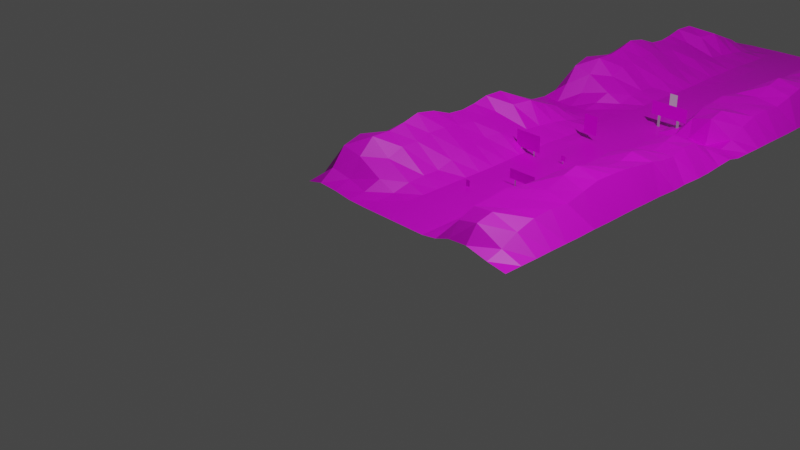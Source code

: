 # Source: marscity.blend  (saved by Blender 2.91.10; exported with 4.5.12 LTS)
import bpy
from mathutils import Matrix  # noqa: F401  (used for matrix-valued properties, if any)

bpy.ops.wm.read_factory_settings(use_empty=True)
scene = bpy.context.scene
scene.name = 'Scene'

# ---- collections
col_collection = bpy.data.collections.new('Collection'); scene.collection.children.link(col_collection)

# ---- images (referenced by path relative to the original .blend; pixels are not part of the script)
import os
ASSET_DIR = os.environ.get("B2B_ASSET_DIR", "")  # directory of the original .blend (textures are referenced by path, not embedded)
HERE = os.path.dirname(os.path.abspath(__file__))  # packed textures are extracted next to this script under _unpacked/

def load_image(name, relpath, width, height, colorspace="sRGB"):
    """Load a texture the original file referenced (path relative to the .blend, or extracted next to this script)."""
    p = next((c for c in (os.path.join(HERE, relpath), os.path.join(ASSET_DIR, relpath)) if relpath and os.path.exists(c)), "")
    if p:
        img = bpy.data.images.load(p, check_existing=True)
        img.name = name
    else:  # same state as the original file: an image datablock whose file is absent (Cycles renders it pink)
        img = bpy.data.images.new(name, width, height)
        img.source = "FILE"
        img.filepath = "//" + (relpath or name)
    img.colorspace_settings.name = colorspace
    return img
img_marscity_tga = load_image('marscity.tga', 'textures/marscity.tga', 1024, 1024, 'sRGB')

# ---- materials (node trees are filled in below, after node groups)
mat_marscity = bpy.data.materials.new('marscity')
mat_marscity.use_transparent_shadow = False
mat_marsindx_176 = bpy.data.materials.new('MARSINDX_176')
mat_marsindx_176.use_transparent_shadow = False
mat_marsindx_1 = bpy.data.materials.new('MARSINDX_1')
mat_marsindx_1.use_transparent_shadow = False

# ---- material node trees
mat_marscity.use_nodes = True; mat_marscity.node_tree.nodes.clear()
_N = mat_marscity.node_tree.nodes; _L = mat_marscity.node_tree.links
n0 = _N.new('ShaderNodeBsdfPrincipled'); n0.name = 'Principled BSDF'; n0.location = (10, 300)
n0.distribution = 'GGX'
n0.subsurface_method = 'BURLEY'
n0.inputs[3].default_value = 1.45
n0.inputs[27].default_value = (0.0, 0.0, 0.0, 1.0)
n0.inputs[28].default_value = 1.0
n1 = _N.new('ShaderNodeOutputMaterial'); n1.name = 'Material Output'; n1.location = (300, 300)
n2 = _N.new('ShaderNodeTexImage'); n2.name = 'Image Texture'; n2.location = (-280, 280)
n2.image = img_marscity_tga
_L.new(n0.outputs[0], n1.inputs[0])
_L.new(n2.outputs[0], n0.inputs[0])
n1.is_active_output = True
mat_marsindx_176.use_nodes = True; mat_marsindx_176.node_tree.nodes.clear()
_N = mat_marsindx_176.node_tree.nodes; _L = mat_marsindx_176.node_tree.links
n0 = _N.new('ShaderNodeBsdfPrincipled'); n0.name = 'Principled BSDF'; n0.location = (10, 300)
n0.distribution = 'GGX'
n0.subsurface_method = 'BURLEY'
n0.inputs[3].default_value = 1.45
n0.inputs[27].default_value = (0.0, 0.0, 0.0, 1.0)
n0.inputs[28].default_value = 1.0
n1 = _N.new('ShaderNodeOutputMaterial'); n1.name = 'Material Output'; n1.location = (300, 300)
n2 = _N.new('ShaderNodeRGB'); n2.name = 'RGB'; n2.location = (-280, 280)
n2.outputs[0].default_value = (0.5, 0.5, 0.5, 1.0)
_L.new(n0.outputs[0], n1.inputs[0])
_L.new(n2.outputs[0], n0.inputs[0])
n1.is_active_output = True
mat_marsindx_1.use_nodes = True; mat_marsindx_1.node_tree.nodes.clear()
_N = mat_marsindx_1.node_tree.nodes; _L = mat_marsindx_1.node_tree.links
n0 = _N.new('ShaderNodeBsdfPrincipled'); n0.name = 'Principled BSDF'; n0.location = (10, 300)
n0.distribution = 'GGX'
n0.subsurface_method = 'BURLEY'
n0.inputs[3].default_value = 1.45
n0.inputs[27].default_value = (0.0, 0.0, 0.0, 1.0)
n0.inputs[28].default_value = 1.0
n1 = _N.new('ShaderNodeOutputMaterial'); n1.name = 'Material Output'; n1.location = (300, 300)
_L.new(n0.outputs[0], n1.inputs[0])
n1.is_active_output = True

# ---- world
world_world = bpy.data.worlds.new('World'); scene.world = world_world
world_world.use_nodes = True; world_world.node_tree.nodes.clear()
_N = world_world.node_tree.nodes; _L = world_world.node_tree.links
n0 = _N.new('ShaderNodeOutputWorld'); n0.name = 'World Output'; n0.location = (300, 300)
n1 = _N.new('ShaderNodeBackground'); n1.name = 'Background'; n1.location = (10, 300)
n1.inputs[0].default_value = (0.05088, 0.05088, 0.05088, 1.0)
_L.new(n1.outputs[0], n0.inputs[0])
n0.is_active_output = True
world_world.color = (0.05088, 0.05088, 0.05088)
world_world.use_sun_shadow = False
world_world.sun_shadow_jitter_overblur = 0.0

# ---- cameras
cam_camera = bpy.data.cameras.new('Camera')
cam_camera.clip_end = 100.0
cam_camera.ortho_scale = 7.314

# ---- lights
light_light = bpy.data.lights.new('Light', 'POINT')
light_light.transmission_factor = 0.0
light_light.energy = 1000.0
light_light.shadow_soft_size = 0.1
light_light.shadow_maximum_resolution = 0.006
light_light.use_absolute_resolution = True

# ---- meshes
me_grid_001 = bpy.data.meshes.new('Grid.001')
me_grid_001.from_pydata([(-1.004, -0.9995, 0.03636), (-0.7729, -1.005, 0.009995), (-0.5554, -1.0, 0.0003203), (-0.3333, -1.0, 0.0), (-0.1111, -1.0, 0.0), (0.1111, -1.0, 0.0), (0.3333, -1.0, 8.228e-05), (0.5385, -1.016, 0.04089), (0.7433, -1.051, 0.1257), (0.9953, -1.07, 0.1551), (-1.011, -0.7835, 0.1053), (-0.7569, -0.7978, 0.04355), (-0.5541, -0.7794, 0.00291), (-0.3333, -0.7778, 0.0), (-0.1111, -0.7778, 0.0), (0.1111, -0.7778, 0.0), (0.3313, -0.7788, 0.002864), (0.52, -0.8012, 0.06709), (0.7123, -0.8725, 0.2594), (0.996, -0.9278, 0.3448), (-1.021, -0.6235, 0.3222), (-0.7286, -0.6051, 0.1415), (-0.5484, -0.5623, 0.02403), (-0.3333, -0.5556, 0.0), (-0.1111, -0.5556, 0.0), (0.1111, -0.5556, 0.0), (0.33, -0.5567, 0.003978), (0.5115, -0.5736, 0.07104), (0.6859, -0.635, 0.324), (0.9779, -0.6963, 0.3803), (-1.037, -0.4211, 0.4942), (-0.85, -0.3626, 0.2736), (-0.5397, -0.3467, 0.08358), (-0.3333, -0.3333, 0.0), (-0.1111, -0.3333, 0.0), (0.1111, -0.3333, 0.0), (0.3306, -0.334, 0.002845), (0.5059, -0.3454, 0.08052), (0.6503, -0.37, 0.3153), (0.9431, -0.3945, 0.3056), (-1.036, -0.1732, 0.4914), (-0.8485, -0.1555, 0.3532), (-0.5383, -0.1197, 0.09638), (-0.3333, -0.1111, 0.0), (-0.1111, -0.1111, 0.0), (0.1111, -0.1111, 0.0), (0.3318, -0.1113, 0.001541), (0.5093, -0.1171, 0.08128), (0.6429, -0.1299, 0.3389), (0.9352, -0.1289, 0.319), (-1.048, 0.05852, 0.5257), (-0.8455, 0.06565, 0.3585), (-0.544, 0.1032, 0.09323), (-0.3333, 0.1111, 0.0), (-0.1111, 0.1111, 0.0), (0.1111, 0.1111, 0.0), (0.3322, 0.1111, 0.001154), (0.5205, 0.111, 0.07404), (0.6876, 0.109, 0.3226), (0.9549, 0.1447, 0.3366), (-1.066, 0.287, 0.5763), (-0.8806, 0.2938, 0.3845), (-0.5529, 0.3237, 0.1458), (-0.3333, 0.3333, 0.0), (-0.1111, 0.3333, 0.0), (0.1111, 0.3333, 0.0), (0.3319, 0.3334, 0.001542), (0.5252, 0.3349, 0.08208), (0.7154, 0.3405, 0.3315), (0.9796, 0.3688, 0.4422), (-1.066, 0.5468, 0.5327), (-0.874, 0.5283, 0.3865), (-0.5665, 0.5523, 0.1811), (-0.3333, 0.5556, 3.776e-05), (-0.1111, 0.5556, 0.0), (0.1111, 0.5556, 0.0), (0.3318, 0.5556, 0.001826), (0.5292, 0.5562, 0.09592), (0.7319, 0.5603, 0.341), (0.9859, 0.5611, 0.4936), (-1.047, 0.7816, 0.4477), (-0.874, 0.7659, 0.3486), (-0.6322, 0.7797, 0.1884), (-0.3333, 0.7778, 0.0007761), (-0.1111, 0.7778, 0.0), (0.1111, 0.7778, 0.0), (0.3319, 0.7778, 0.001773), (0.5367, 0.7775, 0.08749), (0.758, 0.7794, 0.3201), (1.017, 0.7652, 0.443), (-1.045, 0.9972, 0.4345), (-0.8674, 1.003, 0.3376), (-0.6777, 0.9972, 0.2008), (-0.3328, 0.9999, 0.01029), (-0.1111, 1.0, 0.0), (0.1111, 1.0, 0.0), (0.3322, 1.0, 0.001455), (0.539, 0.9996, 0.06821), (0.776, 0.999, 0.3074), (1.042, 0.9913, 0.3735), (-1.045, 0.9972, 0.4345), (-0.8674, 1.003, 0.3376), (-0.6777, 0.9972, 0.2008), (-0.3328, 0.9999, 0.01029), (-0.1111, 1.0, 0.0), (0.1111, 1.0, 0.0), (0.3322, 1.0, 0.001455), (0.539, 0.9996, 0.06821), (0.776, 0.999, 0.3074), (1.042, 0.9913, 0.3735), (-1.065, 1.216, 0.4505), (-0.8924, 1.225, 0.3403), (-0.6347, 1.212, 0.2099), (-0.3319, 1.222, 0.01865), (-0.1111, 1.222, 0.0), (0.1111, 1.222, 0.0), (0.3327, 1.222, 0.0009557), (0.5406, 1.222, 0.04674), (0.7728, 1.222, 0.3179), (1.065, 1.217, 0.3755), (-1.071, 1.434, 0.4969), (-0.9127, 1.441, 0.3338), (-0.6053, 1.434, 0.1725), (-0.3315, 1.444, 0.01671), (-0.1111, 1.444, 0.0), (0.1111, 1.444, 0.0), (0.333, 1.444, 0.0003986), (0.544, 1.445, 0.02817), (0.7578, 1.448, 0.3257), (1.052, 1.434, 0.4211), (-1.051, 1.663, 0.504), (-0.8401, 1.664, 0.387), (-0.6068, 1.659, 0.1379), (-0.3306, 1.666, 0.02097), (-0.1111, 1.667, 0.0), (0.1111, 1.667, 0.0), (0.3333, 1.667, 3.09e-05), (0.5479, 1.667, 0.01822), (0.7654, 1.672, 0.2865), (1.027, 1.661, 0.3623), (-0.9948, 1.9, 0.4021), (-0.766, 1.892, 0.4048), (-0.5974, 1.882, 0.1247), (-0.3309, 1.889, 0.02022), (-0.1111, 1.889, 0.0), (0.1111, 1.889, 0.0), (0.3333, 1.889, 0.0), (0.5503, 1.889, 0.01524), (0.7679, 1.895, 0.2393), (1.014, 1.909, 0.2777), (-0.9665, 2.122, 0.3091), (-0.749, 2.119, 0.3129), (-0.5694, 2.109, 0.1158), (-0.3331, 2.111, 0.008736), (-0.1111, 2.111, 0.0), (0.1111, 2.111, 0.0), (0.3333, 2.111, 0.0), (0.5492, 2.112, 0.01513), (0.7458, 2.125, 0.2512), (0.9986, 2.138, 0.32), (-0.9766, 2.345, 0.2323), (-0.7472, 2.346, 0.2269), (-0.5524, 2.337, 0.09018), (-0.3332, 2.333, 0.004221), (-0.1111, 2.333, 0.0), (0.1111, 2.333, 0.0), (0.3333, 2.333, 0.0), (0.5501, 2.335, 0.009767), (0.7377, 2.351, 0.1783), (0.9697, 2.35, 0.3421), (-0.992, 2.564, 0.111), (-0.7643, 2.564, 0.09758), (-0.5522, 2.558, 0.03518), (-0.3333, 2.556, 0.001059), (-0.1111, 2.556, 0.0), (0.1111, 2.556, 0.0), (0.3333, 2.556, 0.0), (0.5544, 2.556, 0.00462), (0.7629, 2.565, 0.06846), (0.9793, 2.563, 0.1834), (-0.9992, 2.778, 0.0004469), (-0.7764, 2.778, 0.003055), (-0.5558, 2.776, -0.008975), (-0.3334, 2.778, -0.0005366), (-0.1111, 2.778, 0.0), (0.1111, 2.778, 0.0), (0.3333, 2.778, 0.0), (0.5555, 2.778, 0.004575), (0.7731, 2.791, 0.06329), (1.001, 2.794, 0.09103), (-1.0, 2.999, -0.01894), (-0.778, 2.999, -0.006419), (-0.5558, 2.999, -0.004214), (-0.3333, 3.0, 0.0), (-0.1111, 3.0, 0.0), (0.1111, 3.0, 0.0), (0.3333, 3.0, 0.0), (0.5551, 3.001, 0.003241), (0.7718, 3.009, 0.05111), (1.0, 3.008, 0.02694), (0.9953, -1.07, 0.1551), (1.232, -1.03, 0.06246), (1.446, -1.003, 0.004887), (0.996, -0.9278, 0.3448), (1.238, -0.8326, 0.1253), (1.445, -0.7797, 0.003826), (0.9779, -0.6963, 0.3803), (1.231, -0.6105, 0.2255), (1.444, -0.5556, 0.001498), (0.9431, -0.3945, 0.3056), (1.223, -0.3628, 0.287), (1.444, -0.3333, 0.003874), (0.9352, -0.1289, 0.319), (1.246, -0.1325, 0.3189), (1.444, -0.1111, 0.003054), (0.9549, 0.1447, 0.3366), (1.264, 0.09601, 0.3071), (1.444, 0.1111, 0.00233), (0.9796, 0.3688, 0.4422), (1.292, 0.312, 0.3862), (1.444, 0.3333, 0.007835), (0.9859, 0.5611, 0.4936), (1.286, 0.5433, 0.4294), (1.445, 0.5555, 0.006593), (1.017, 0.7652, 0.443), (1.285, 0.7808, 0.4255), (1.447, 0.7777, 0.01222), (1.042, 0.9913, 0.3735), (1.286, 1.002, 0.4157), (1.446, 1.0, 0.0142), (1.042, 0.9913, 0.3735), (1.286, 1.002, 0.4157), (1.446, 1.0, 0.0142), (1.065, 1.217, 0.3755), (1.309, 1.219, 0.4002), (1.445, 1.222, 0.0109), (1.052, 1.434, 0.4211), (1.317, 1.447, 0.3759), (1.451, 1.445, 0.01705), (1.027, 1.661, 0.3623), (1.296, 1.684, 0.3177), (1.486, 1.671, 0.03446), (1.014, 1.909, 0.2777), (1.272, 1.91, 0.2941), (1.46, 1.89, 0.02037), (0.9986, 2.138, 0.32), (1.244, 2.136, 0.3219), (1.494, 2.113, 0.04132), (0.9697, 2.35, 0.3421), (1.232, 2.364, 0.3092), (1.469, 2.335, 0.02501), (0.9793, 2.563, 0.1834), (1.246, 2.588, 0.1954), (1.461, 2.565, 0.03759), (1.001, 2.794, 0.09103), (1.238, 2.792, 0.08665), (1.46, 2.788, 0.05445), (1.0, 3.008, 0.02694), (1.232, 2.97, 0.06246), (1.446, 2.997, 0.004887), (-1.444, -1.001, 0.005354), (-1.222, -1.017, 0.06252), (-1.004, -0.9995, 0.03636), (-1.445, -0.7873, 0.03755), (-1.222, -0.843, 0.191), (-1.011, -0.7835, 0.1053), (-1.455, -0.5768, 0.1348), (-1.231, -0.6669, 0.4009), (-1.021, -0.6235, 0.3222), (-1.468, -0.3479, 0.1773), (-1.257, -0.4076, 0.4578), (-1.037, -0.4211, 0.4942), (-1.468, -0.1147, 0.1407), (-1.267, -0.1324, 0.3627), (-1.036, -0.1732, 0.4914), (-1.473, 0.1106, 0.1349), (-1.28, 0.0976, 0.3514), (-1.048, 0.05852, 0.5257), (-1.485, 0.3328, 0.1334), (-1.302, 0.3221, 0.3925), (-1.066, 0.287, 0.5763), (-1.486, 0.5558, 0.1339), (-1.299, 0.5547, 0.3877), (-1.066, 0.5468, 0.5327), (-1.467, 0.779, 0.123), (-1.269, 0.7814, 0.3303), (-1.047, 0.7816, 0.4477), (-1.451, 1.001, 0.0884), (-1.248, 1.001, 0.262), (-1.045, 0.9972, 0.4345), (-1.451, 1.001, 0.0884), (-1.248, 1.001, 0.262), (-1.045, 0.9972, 0.4345), (-1.462, 1.223, 0.1), (-1.27, 1.219, 0.2666), (-1.065, 1.216, 0.4505), (-1.486, 1.447, 0.1135), (-1.285, 1.44, 0.3125), (-1.071, 1.434, 0.4969), (-1.487, 1.671, 0.1038), (-1.284, 1.666, 0.2845), (-1.051, 1.663, 0.504), (-1.465, 1.892, 0.05361), (-1.241, 1.892, 0.1631), (-0.9948, 1.9, 0.4021), (-1.454, 2.115, 0.0456), (-1.224, 2.118, 0.1372), (-0.9665, 2.122, 0.3091), (-1.456, 2.339, 0.06575), (-1.228, 2.342, 0.1363), (-0.9766, 2.345, 0.2323), (-1.454, 2.561, 0.04925), (-1.229, 2.561, 0.07144), (-0.992, 2.564, 0.111), (-1.448, 2.78, 0.01872), (-1.225, 2.779, 0.007918), (-0.9992, 2.778, 0.0004469), (-1.445, 3.0, 0.00155), (-1.222, 2.999, -0.0132), (-1.0, 2.999, -0.01894), (-0.1111, -0.5556, 0.0), (0.1111, -0.5556, 0.0), (-0.1111, -0.3333, 0.0), (0.1111, -0.3333, 0.0), (-0.1111, -0.1111, 0.0), (0.1111, -0.1111, 0.0), (-0.1111, -0.1111, 0.0), (0.1111, -0.1111, 0.0), (-0.1111, 0.1111, 0.0), (0.1111, 0.1111, 0.0), (-0.1111, 0.3333, 0.0), (0.1111, 0.3333, 0.0), (-0.1111, 0.3333, 0.0), (0.1111, 0.3333, 0.0), (-0.1111, 0.5556, 0.0), (0.1111, 0.5556, 0.0), (-0.1111, 0.7778, 0.0), (0.1111, 0.7778, 0.0), (-0.1111, 0.7778, 0.0), (0.1111, 0.7778, 0.0), (-0.1111, 1.0, 0.0), (0.1111, 1.0, 0.0), (-0.1111, 1.222, 0.0), (0.1111, 1.222, 0.0), (-0.1111, 1.222, 0.0), (0.1111, 1.222, 0.0), (-0.1111, 1.444, 0.0), (0.1111, 1.444, 0.0), (-0.1111, 1.667, 0.0), (0.1111, 1.667, 0.0), (-0.1111, 1.667, 0.0), (0.1111, 1.667, 0.0), (-0.1111, 1.889, 0.0), (0.1111, 1.889, 0.0), (-0.1111, 2.111, 0.0), (0.1111, 2.111, 0.0), (-0.1111, 2.111, 0.0), (0.1111, 2.111, 0.0), (-0.1111, 2.333, 0.0), (0.1111, 2.333, 0.0), (-0.1111, 2.556, 0.0), (0.1111, 2.556, 0.0), (-0.1111, 2.556, 0.0), (0.1111, 2.556, 0.0), (-0.1111, 2.778, 0.0), (0.1111, 2.778, 0.0), (-0.1111, 3.0, 0.0), (0.1111, 3.0, 0.0), (-0.1111, 3.0, 0.0), (0.1111, 3.0, 0.0), (-0.1111, 3.222, 0.0), (0.1111, 3.222, 0.0), (-0.1111, 3.444, 0.0), (0.1111, 3.444, 0.0), (-0.1111, 3.444, 0.0), (0.1111, 3.444, 0.0), (-0.1111, 3.667, 0.0), (0.1111, 3.667, 0.0), (-0.1111, 3.889, 0.0), (0.1111, 3.889, 0.0), (-0.1111, 3.889, 0.0), (0.1111, 3.889, 0.0), (-0.1111, 4.111, 0.0), (0.1111, 4.111, 0.0), (-0.1111, 4.333, 0.0), (0.1111, 4.333, 0.0), (-0.1111, 4.333, 0.0), (0.1111, 4.333, 0.0), (-0.1111, 4.556, 0.0), (0.1111, 4.556, 0.0), (-0.1111, 4.778, 0.0), (0.1111, 4.778, 0.0), (-0.1111, 4.778, 0.0), (0.1111, 4.778, 0.0), (-0.1111, 5.0, 0.0), (0.1111, 5.0, 0.0), (-0.1111, 5.222, 0.0), (0.1111, 5.222, 0.0), (-0.1111, 5.222, 0.0), (0.1111, 5.222, 0.0), (-0.1111, 5.444, 0.0), (0.1111, 5.444, 0.0), (-0.1111, 5.667, 0.0), (0.1111, 5.667, 0.0), (-0.1111, 5.667, 0.0), (0.1111, 5.667, 0.0), (-0.1111, 5.889, 0.0), (0.1111, 5.889, 0.0), (-0.1111, 6.111, 0.0), (0.1111, 6.111, 0.0), (-0.1111, 6.111, 0.0), (0.1111, 6.111, 0.0), (-0.1111, 6.333, 0.0), (0.1111, 6.333, 0.0), (-0.1111, 6.556, 0.0), (0.1111, 6.556, 0.0), (-0.1111, 6.556, 0.0), (0.1111, 6.556, 0.0), (-0.1111, 6.778, 0.0), (0.1111, 6.778, 0.0), (-0.1111, 7.0, 0.0), (0.1111, 7.0, 0.0), (0.1062, 0.5571, 0.07065), (0.4571, 0.5571, 0.07065), (0.1062, 0.5571, 0.1893), (0.4571, 0.5571, 0.1893), (0.1969, 0.5571, 0.07065), (0.1783, 0.5571, 0.07065), (0.1969, 0.5571, -0.001573), (0.1783, 0.5571, -0.001573), (-0.1749, 0.1638, 0.08273), (-0.1749, 0.1638, 0.006113), (-0.1215, 0.1638, 0.08273), (-0.1215, 0.1638, 0.006113), (0.3869, 0.5571, 0.07065), (0.3657, 0.5571, 0.07065), (0.3869, 0.5571, -0.001573), (0.3657, 0.5571, -0.001573), (-0.4683, 1.324, 0.06793), (-0.1212, 1.324, 0.06793), (-0.4683, 1.324, 0.2753), (-0.1212, 1.324, 0.2753), (-0.3786, 1.324, 0.06793), (-0.397, 1.324, 0.06793), (-0.3786, 1.324, -0.003502), (-0.397, 1.324, -0.003502), (-0.1919, 1.324, 0.06793), (-0.2104, 1.324, 0.06793), (-0.1919, 1.324, -0.003502), (-0.2104, 1.324, -0.003502), (0.1061, 3.176, 0.1424), (0.6034, 3.176, 0.1424), (0.1061, 3.176, 0.3161), (0.6034, 3.176, 0.3161), (0.2404, 3.176, 0.1424), (0.2027, 3.176, 0.1424), (0.2404, 3.176, 0.001786), (0.2027, 3.176, 0.001786), (0.5077, 3.176, 0.1424), (0.47, 3.176, 0.1424), (0.5077, 3.176, 0.001786), (0.47, 3.176, 0.001786), (-0.1779, 2.204, 0.07644), (0.0107, 2.204, 0.07644), (-0.1779, 2.204, 0.3175), (0.0107, 2.204, 0.3175), (0.1266, 1.409, 0.03636), (0.1913, 1.409, 0.03636), (0.1266, 1.409, 0.09798), (0.1913, 1.409, 0.09798), (0.1607, 1.409, 0.03636), (0.1546, 1.409, 0.03636), (0.1607, 1.409, 0.0003598), (0.1546, 1.409, 0.0003598), (-1.0, 2.999, -0.01894), (-0.778, 2.999, -0.006419), (-0.5558, 2.999, -0.004214), (-0.3333, 3.0, 0.0), (-0.1111, 3.0, 0.0), (0.1111, 3.0, 0.0), (0.3333, 3.0, 8.228e-05), (0.5551, 3.001, 0.003241), (0.7718, 3.009, 0.05111), (1.0, 3.008, 0.02694), (-1.011, 3.216, 0.1053), (-0.7569, 3.202, 0.04355), (-0.5541, 3.221, 0.00291), (-0.3333, 3.222, 0.0), (-0.1111, 3.222, 0.0), (0.1111, 3.222, 0.0), (0.3313, 3.221, 0.002864), (0.52, 3.199, 0.06709), (0.7123, 3.127, 0.2594), (0.996, 3.072, 0.3448), (-1.021, 3.377, 0.3222), (-0.7286, 3.395, 0.1415), (-0.5484, 3.438, 0.02403), (-0.3333, 3.444, 0.0), (-0.1111, 3.444, 0.0), (0.1111, 3.444, 0.0), (0.33, 3.443, 0.003978), (0.5115, 3.426, 0.07104), (0.6859, 3.365, 0.324), (0.9779, 3.304, 0.3803), (-1.037, 3.579, 0.4942), (-0.85, 3.637, 0.2736), (-0.5397, 3.653, 0.08358), (-0.3333, 3.667, 0.0), (-0.1111, 3.667, 0.0), (0.1111, 3.667, 0.0), (0.3306, 3.666, 0.002845), (0.5059, 3.655, 0.08052), (0.6503, 3.63, 0.3153), (0.9431, 3.605, 0.3056), (-1.036, 3.827, 0.4914), (-0.8485, 3.845, 0.3532), (-0.5383, 3.88, 0.09638), (-0.3333, 3.889, 0.0), (-0.1111, 3.889, 0.0), (0.1111, 3.889, 0.0), (0.3318, 3.889, 0.001541), (0.5093, 3.883, 0.08128), (0.6429, 3.87, 0.3389), (0.9352, 3.871, 0.319), (-1.048, 4.059, 0.5257), (-0.8455, 4.066, 0.3585), (-0.544, 4.103, 0.09323), (-0.3333, 4.111, 0.0), (-0.1111, 4.111, 0.0), (0.1111, 4.111, 0.0), (0.3322, 4.111, 0.001154), (0.5205, 4.111, 0.07404), (0.6876, 4.109, 0.3226), (0.9549, 4.145, 0.3366), (-1.066, 4.287, 0.5763), (-0.8806, 4.294, 0.3845), (-0.5529, 4.324, 0.1458), (-0.3333, 4.333, 0.0), (-0.1111, 4.333, 0.0), (0.1111, 4.333, 0.0), (0.3319, 4.333, 0.001542), (0.5252, 4.335, 0.08208), (0.7154, 4.341, 0.3315), (0.9796, 4.369, 0.4422), (-1.066, 4.547, 0.5327), (-0.874, 4.528, 0.3865), (-0.5665, 4.552, 0.1811), (-0.3333, 4.556, 3.776e-05), (-0.1111, 4.556, 0.0), (0.1111, 4.556, 0.0), (0.3318, 4.556, 0.001826), (0.5292, 4.556, 0.09592), (0.7319, 4.56, 0.341), (0.9859, 4.561, 0.4936), (-1.047, 4.782, 0.4477), (-0.874, 4.766, 0.3486), (-0.6322, 4.78, 0.1884), (-0.3333, 4.778, 0.0007761), (-0.1111, 4.778, 0.0), (0.1111, 4.778, 0.0), (0.3319, 4.778, 0.001773), (0.5367, 4.777, 0.08749), (0.758, 4.779, 0.3201), (1.017, 4.765, 0.443), (-1.045, 4.997, 0.4345), (-0.8674, 5.003, 0.3376), (-0.6777, 4.997, 0.2008), (-0.3328, 5.0, 0.01029), (-0.1111, 5.0, 0.0), (0.1111, 5.0, 0.0), (0.3322, 5.0, 0.001455), (0.539, 5.0, 0.06821), (0.776, 4.999, 0.3074), (1.042, 4.991, 0.3735), (-1.045, 4.997, 0.4345), (-0.8674, 5.003, 0.3376), (-0.6777, 4.997, 0.2008), (-0.3328, 5.0, 0.01029), (-0.1111, 5.0, 0.0), (0.1111, 5.0, 0.0), (0.3322, 5.0, 0.001455), (0.539, 5.0, 0.06821), (0.776, 4.999, 0.3074), (1.042, 4.991, 0.3735), (-1.065, 5.216, 0.4505), (-0.8924, 5.225, 0.3403), (-0.6347, 5.212, 0.2099), (-0.3319, 5.222, 0.01865), (-0.1111, 5.222, 0.0), (0.1111, 5.222, 0.0), (0.3327, 5.222, 0.0009557), (0.5406, 5.222, 0.04674), (0.7728, 5.222, 0.3179), (1.065, 5.217, 0.3755), (-1.071, 5.434, 0.4969), (-0.9127, 5.441, 0.3338), (-0.6053, 5.434, 0.1725), (-0.3315, 5.444, 0.01671), (-0.1111, 5.444, 0.0), (0.1111, 5.444, 0.0), (0.333, 5.444, 0.0003986), (0.544, 5.445, 0.02817), (0.7578, 5.448, 0.3257), (1.052, 5.434, 0.4211), (-1.051, 5.663, 0.504), (-0.8401, 5.664, 0.387), (-0.6068, 5.659, 0.1379), (-0.3306, 5.666, 0.02097), (-0.1111, 5.667, 0.0), (0.1111, 5.667, 0.0), (0.3333, 5.667, 3.09e-05), (0.5479, 5.667, 0.01822), (0.7654, 5.672, 0.2865), (1.027, 5.661, 0.3623), (-0.9948, 5.9, 0.4021), (-0.766, 5.892, 0.4048), (-0.5974, 5.882, 0.1247), (-0.3309, 5.889, 0.02022), (-0.1111, 5.889, 0.0), (0.1111, 5.889, 0.0), (0.3333, 5.889, 0.0), (0.5503, 5.889, 0.01524), (0.7679, 5.895, 0.2393), (1.014, 5.909, 0.2777), (-0.9665, 6.122, 0.3091), (-0.749, 6.119, 0.3129), (-0.5694, 6.109, 0.1158), (-0.3331, 6.111, 0.008736), (-0.1111, 6.111, 0.0), (0.1111, 6.111, 0.0), (0.3333, 6.111, 0.0), (0.5492, 6.112, 0.01513), (0.7458, 6.125, 0.2512), (0.9986, 6.138, 0.32), (-0.9766, 6.345, 0.2323), (-0.7472, 6.346, 0.2269), (-0.5524, 6.337, 0.09018), (-0.3332, 6.333, 0.004221), (-0.1111, 6.333, 0.0), (0.1111, 6.333, 0.0), (0.3333, 6.333, 0.0), (0.5501, 6.335, 0.009767), (0.7377, 6.351, 0.1783), (0.9697, 6.35, 0.3421), (-0.992, 6.564, 0.111), (-0.7643, 6.564, 0.09758), (-0.5522, 6.558, 0.03518), (-0.3333, 6.556, 0.001059), (-0.1111, 6.556, 0.0), (0.1111, 6.556, 0.0), (0.3333, 6.556, 0.0), (0.5544, 6.556, 0.00462), (0.7629, 6.565, 0.06846), (0.9793, 6.563, 0.1834), (-0.9992, 6.778, 0.0004469), (-0.7764, 6.778, 0.003055), (-0.5558, 6.776, -0.008975), (-0.3334, 6.778, -0.0005366), (-0.1111, 6.778, 0.0), (0.1111, 6.778, 0.0), (0.3333, 6.778, 0.0), (0.5555, 6.778, 0.004575), (0.7731, 6.791, 0.06329), (1.001, 6.794, 0.09103), (-1.0, 6.999, -0.01894), (-0.778, 6.999, -0.006419), (-0.5558, 6.999, -0.004214), (-0.3333, 7.0, 0.0), (-0.1111, 7.0, 0.0), (0.1111, 7.0, 0.0), (0.3333, 7.0, 0.0), (0.5551, 7.001, 0.003241), (0.7718, 7.009, 0.05111), (1.0, 7.008, 0.02694), (1.0, 3.008, 0.02694), (1.232, 2.97, 0.06246), (1.446, 2.997, 0.004887), (0.996, 3.072, 0.3448), (1.238, 3.167, 0.1253), (1.445, 3.22, 0.003826), (0.9779, 3.304, 0.3803), (1.231, 3.39, 0.2255), (1.444, 3.444, 0.001498), (0.9431, 3.605, 0.3056), (1.223, 3.637, 0.287), (1.444, 3.667, 0.003874), (0.9352, 3.871, 0.319), (1.246, 3.868, 0.3189), (1.444, 3.889, 0.003054), (0.9549, 4.145, 0.3366), (1.264, 4.096, 0.3071), (1.444, 4.111, 0.00233), (0.9796, 4.369, 0.4422), (1.292, 4.312, 0.3862), (1.444, 4.333, 0.007835), (0.9859, 4.561, 0.4936), (1.286, 4.543, 0.4294), (1.445, 4.556, 0.006593), (1.017, 4.765, 0.443), (1.285, 4.781, 0.4255), (1.447, 4.778, 0.01222), (1.042, 4.991, 0.3735), (1.286, 5.002, 0.4157), (1.446, 5.0, 0.0142), (1.042, 4.991, 0.3735), (1.286, 5.002, 0.4157), (1.446, 5.0, 0.0142), (1.065, 5.217, 0.3755), (1.309, 5.219, 0.4002), (1.445, 5.222, 0.0109), (1.052, 5.434, 0.4211), (1.317, 5.447, 0.3759), (1.451, 5.445, 0.01705), (1.027, 5.661, 0.3623), (1.296, 5.684, 0.3177), (1.486, 5.671, 0.03446), (1.014, 5.909, 0.2777), (1.272, 5.91, 0.2941), (1.46, 5.89, 0.02037), (0.9986, 6.138, 0.32), (1.244, 6.136, 0.3219), (1.494, 6.113, 0.04132), (0.9697, 6.35, 0.3421), (1.232, 6.364, 0.3092), (1.469, 6.335, 0.02501), (0.9793, 6.563, 0.1834), (1.246, 6.588, 0.1954), (1.461, 6.565, 0.03759), (1.001, 6.794, 0.09103), (1.238, 6.792, 0.08665), (1.46, 6.788, 0.05445), (1.0, 7.008, 0.02694), (1.223, 7.001, 0.01262), (1.446, 7.001, 0.02913), (-1.445, 3.0, 0.00155), (-1.222, 2.999, -0.0132), (-1.0, 2.999, -0.01894), (-1.445, 3.213, 0.03755), (-1.222, 3.157, 0.191), (-1.011, 3.216, 0.1053), (-1.455, 3.423, 0.1348), (-1.231, 3.333, 0.4009), (-1.021, 3.377, 0.3222), (-1.468, 3.652, 0.1773), (-1.257, 3.592, 0.4578), (-1.037, 3.579, 0.4942), (-1.468, 3.885, 0.1407), (-1.267, 3.868, 0.3627), (-1.036, 3.827, 0.4914), (-1.473, 4.111, 0.1349), (-1.28, 4.098, 0.3514), (-1.048, 4.059, 0.5257), (-1.485, 4.333, 0.1334), (-1.302, 4.322, 0.3925), (-1.066, 4.287, 0.5763), (-1.486, 4.556, 0.1339), (-1.299, 4.555, 0.3877), (-1.066, 4.547, 0.5327), (-1.467, 4.779, 0.123), (-1.269, 4.781, 0.3303), (-1.047, 4.782, 0.4477), (-1.451, 5.001, 0.0884), (-1.248, 5.001, 0.262), (-1.045, 4.997, 0.4345), (-1.451, 5.001, 0.0884), (-1.248, 5.001, 0.262), (-1.045, 4.997, 0.4345), (-1.462, 5.223, 0.1), (-1.27, 5.219, 0.2666), (-1.065, 5.216, 0.4505), (-1.486, 5.447, 0.1135), (-1.285, 5.44, 0.3125), (-1.071, 5.434, 0.4969), (-1.487, 5.671, 0.1038), (-1.284, 5.666, 0.2845), (-1.051, 5.663, 0.504), (-1.465, 5.892, 0.05361), (-1.241, 5.892, 0.1631), (-0.9948, 5.9, 0.4021), (-1.454, 6.115, 0.0456), (-1.224, 6.118, 0.1372), (-0.9665, 6.122, 0.3091), (-1.456, 6.339, 0.06575), (-1.228, 6.342, 0.1363), (-0.9766, 6.345, 0.2323), (-1.454, 6.561, 0.04925), (-1.229, 6.561, 0.07144), (-0.992, 6.564, 0.111), (-1.448, 6.78, 0.01872), (-1.225, 6.779, 0.007918), (-0.9992, 6.778, 0.0004469), (-1.445, 7.0, 0.00155), (-1.222, 6.999, -0.0132), (-1.0, 6.999, -0.01894), (0.07567, 3.776, 0.2149), (-0.0361, 3.776, 0.2149), (0.07567, 3.776, -0.001806), (-0.0361, 3.776, -0.001806)], [], [(0, 1, 11, 10), (1, 2, 12, 11), (2, 3, 13, 12), (3, 4, 14, 13), (4, 5, 15, 14), (5, 6, 16, 15), (6, 7, 17, 16), (7, 8, 18, 17), (8, 9, 19, 18), (10, 11, 21, 20), (11, 12, 22, 21), (12, 13, 23, 22), (13, 14, 24, 23), (14, 15, 25, 24), (15, 16, 26, 25), (16, 17, 27, 26), (17, 18, 28, 27), (18, 19, 29, 28), (20, 21, 31, 30), (21, 22, 32, 31), (22, 23, 33, 32), (23, 24, 34, 33), (25, 26, 36, 35), (26, 27, 37, 36), (27, 28, 38, 37), (28, 29, 39, 38), (30, 31, 41, 40), (31, 32, 42, 41), (32, 33, 43, 42), (33, 34, 44, 43), (35, 36, 46, 45), (36, 37, 47, 46), (37, 38, 48, 47), (38, 39, 49, 48), (40, 41, 51, 50), (41, 42, 52, 51), (42, 43, 53, 52), (43, 44, 54, 53), (45, 46, 56, 55), (46, 47, 57, 56), (47, 48, 58, 57), (48, 49, 59, 58), (50, 51, 61, 60), (51, 52, 62, 61), (52, 53, 63, 62), (53, 54, 64, 63), (55, 56, 66, 65), (56, 57, 67, 66), (57, 58, 68, 67), (58, 59, 69, 68), (60, 61, 71, 70), (61, 62, 72, 71), (62, 63, 73, 72), (63, 64, 74, 73), (65, 66, 76, 75), (66, 67, 77, 76), (67, 68, 78, 77), (68, 69, 79, 78), (70, 71, 81, 80), (71, 72, 82, 81), (72, 73, 83, 82), (73, 74, 84, 83), (75, 76, 86, 85), (76, 77, 87, 86), (77, 78, 88, 87), (78, 79, 89, 88), (80, 81, 91, 90), (81, 82, 92, 91), (82, 83, 93, 92), (83, 84, 94, 93), (85, 86, 96, 95), (86, 87, 97, 96), (87, 88, 98, 97), (88, 89, 99, 98), (100, 101, 111, 110), (101, 102, 112, 111), (102, 103, 113, 112), (103, 104, 114, 113), (105, 106, 116, 115), (106, 107, 117, 116), (107, 108, 118, 117), (108, 109, 119, 118), (110, 111, 121, 120), (111, 112, 122, 121), (112, 113, 123, 122), (113, 114, 124, 123), (115, 116, 126, 125), (116, 117, 127, 126), (117, 118, 128, 127), (118, 119, 129, 128), (120, 121, 131, 130), (121, 122, 132, 131), (122, 123, 133, 132), (123, 124, 134, 133), (125, 126, 136, 135), (126, 127, 137, 136), (127, 128, 138, 137), (128, 129, 139, 138), (130, 131, 141, 140), (131, 132, 142, 141), (132, 133, 143, 142), (133, 134, 144, 143), (135, 136, 146, 145), (136, 137, 147, 146), (137, 138, 148, 147), (138, 139, 149, 148), (140, 141, 151, 150), (141, 142, 152, 151), (142, 143, 153, 152), (143, 144, 154, 153), (145, 146, 156, 155), (146, 147, 157, 156), (147, 148, 158, 157), (148, 149, 159, 158), (150, 151, 161, 160), (151, 152, 162, 161), (152, 153, 163, 162), (153, 154, 164, 163), (155, 156, 166, 165), (156, 157, 167, 166), (157, 158, 168, 167), (158, 159, 169, 168), (160, 161, 171, 170), (161, 162, 172, 171), (162, 163, 173, 172), (163, 164, 174, 173), (165, 166, 176, 175), (166, 167, 177, 176), (167, 168, 178, 177), (168, 169, 179, 178), (170, 171, 181, 180), (171, 172, 182, 181), (172, 173, 183, 182), (173, 174, 184, 183), (175, 176, 186, 185), (176, 177, 187, 186), (177, 178, 188, 187), (178, 179, 189, 188), (180, 181, 191, 190), (181, 182, 192, 191), (182, 183, 193, 192), (183, 184, 194, 193), (185, 186, 196, 195), (186, 187, 197, 196), (187, 188, 198, 197), (188, 189, 199, 198), (200, 201, 204, 203), (201, 202, 205, 204), (203, 204, 207, 206), (204, 205, 208, 207), (206, 207, 210, 209), (207, 208, 211, 210), (209, 210, 213, 212), (210, 211, 214, 213), (212, 213, 216, 215), (213, 214, 217, 216), (215, 216, 219, 218), (216, 217, 220, 219), (218, 219, 222, 221), (219, 220, 223, 222), (221, 222, 225, 224), (222, 223, 226, 225), (224, 225, 228, 227), (225, 226, 229, 228), (230, 231, 234, 233), (231, 232, 235, 234), (233, 234, 237, 236), (234, 235, 238, 237), (236, 237, 240, 239), (237, 238, 241, 240), (239, 240, 243, 242), (240, 241, 244, 243), (242, 243, 246, 245), (243, 244, 247, 246), (245, 246, 249, 248), (246, 247, 250, 249), (248, 249, 252, 251), (249, 250, 253, 252), (251, 252, 255, 254), (252, 253, 256, 255), (254, 255, 258, 257), (255, 256, 259, 258), (260, 261, 264, 263), (261, 262, 265, 264), (263, 264, 267, 266), (264, 265, 268, 267), (266, 267, 270, 269), (267, 268, 271, 270), (269, 270, 273, 272), (270, 271, 274, 273), (272, 273, 276, 275), (273, 274, 277, 276), (275, 276, 279, 278), (276, 277, 280, 279), (278, 279, 282, 281), (279, 280, 283, 282), (281, 282, 285, 284), (282, 283, 286, 285), (284, 285, 288, 287), (285, 286, 289, 288), (290, 291, 294, 293), (291, 292, 295, 294), (293, 294, 297, 296), (294, 295, 298, 297), (296, 297, 300, 299), (297, 298, 301, 300), (299, 300, 303, 302), (300, 301, 304, 303), (302, 303, 306, 305), (303, 304, 307, 306), (305, 306, 309, 308), (306, 307, 310, 309), (308, 309, 312, 311), (309, 310, 313, 312), (311, 312, 315, 314), (312, 313, 316, 315), (314, 315, 318, 317), (315, 316, 319, 318), (320, 321, 323, 322), (322, 323, 325, 324), (326, 327, 329, 328), (328, 329, 331, 330), (332, 333, 335, 334), (334, 335, 337, 336), (338, 339, 341, 340), (340, 341, 343, 342), (344, 345, 347, 346), (346, 347, 349, 348), (350, 351, 353, 352), (352, 353, 355, 354), (356, 357, 359, 358), (358, 359, 361, 360), (362, 363, 365, 364), (364, 365, 367, 366), (368, 369, 371, 370), (370, 371, 373, 372), (374, 375, 377, 376), (376, 377, 379, 378), (380, 381, 383, 382), (382, 383, 385, 384), (386, 387, 389, 388), (388, 389, 391, 390), (392, 393, 395, 394), (394, 395, 397, 396), (398, 399, 401, 400), (400, 401, 403, 402), (404, 405, 407, 406), (406, 407, 409, 408), (410, 411, 413, 412), (412, 413, 415, 414), (416, 417, 419, 418), (418, 419, 421, 420), (422, 423, 425, 424), (429, 428, 426, 427), (430, 431, 433, 432), (437, 436, 434, 435), (438, 439, 441, 440), (445, 444, 442, 443), (449, 448, 446, 447), (450, 451, 453, 452), (457, 456, 454, 455), (461, 460, 458, 459), (462, 463, 465, 464), (466, 467, 469, 468), (473, 472, 470, 471), (474, 475, 485, 484), (475, 476, 486, 485), (476, 477, 487, 486), (477, 478, 488, 487), (479, 480, 490, 489), (480, 481, 491, 490), (481, 482, 492, 491), (482, 483, 493, 492), (484, 485, 495, 494), (485, 486, 496, 495), (486, 487, 497, 496), (487, 488, 498, 497), (489, 490, 500, 499), (490, 491, 501, 500), (491, 492, 502, 501), (492, 493, 503, 502), (494, 495, 505, 504), (495, 496, 506, 505), (496, 497, 507, 506), (497, 498, 508, 507), (499, 500, 510, 509), (500, 501, 511, 510), (501, 502, 512, 511), (502, 503, 513, 512), (504, 505, 515, 514), (505, 506, 516, 515), (506, 507, 517, 516), (507, 508, 518, 517), (509, 510, 520, 519), (510, 511, 521, 520), (511, 512, 522, 521), (512, 513, 523, 522), (514, 515, 525, 524), (515, 516, 526, 525), (516, 517, 527, 526), (517, 518, 528, 527), (519, 520, 530, 529), (520, 521, 531, 530), (521, 522, 532, 531), (522, 523, 533, 532), (524, 525, 535, 534), (525, 526, 536, 535), (526, 527, 537, 536), (527, 528, 538, 537), (529, 530, 540, 539), (530, 531, 541, 540), (531, 532, 542, 541), (532, 533, 543, 542), (534, 535, 545, 544), (535, 536, 546, 545), (536, 537, 547, 546), (537, 538, 548, 547), (539, 540, 550, 549), (540, 541, 551, 550), (541, 542, 552, 551), (542, 543, 553, 552), (544, 545, 555, 554), (545, 546, 556, 555), (546, 547, 557, 556), (547, 548, 558, 557), (549, 550, 560, 559), (550, 551, 561, 560), (551, 552, 562, 561), (552, 553, 563, 562), (554, 555, 565, 564), (555, 556, 566, 565), (556, 557, 567, 566), (557, 558, 568, 567), (559, 560, 570, 569), (560, 561, 571, 570), (561, 562, 572, 571), (562, 563, 573, 572), (574, 575, 585, 584), (575, 576, 586, 585), (576, 577, 587, 586), (577, 578, 588, 587), (579, 580, 590, 589), (580, 581, 591, 590), (581, 582, 592, 591), (582, 583, 593, 592), (584, 585, 595, 594), (585, 586, 596, 595), (586, 587, 597, 596), (587, 588, 598, 597), (589, 590, 600, 599), (590, 591, 601, 600), (591, 592, 602, 601), (592, 593, 603, 602), (594, 595, 605, 604), (595, 596, 606, 605), (596, 597, 607, 606), (597, 598, 608, 607), (599, 600, 610, 609), (600, 601, 611, 610), (601, 602, 612, 611), (602, 603, 613, 612), (604, 605, 615, 614), (605, 606, 616, 615), (606, 607, 617, 616), (607, 608, 618, 617), (609, 610, 620, 619), (610, 611, 621, 620), (611, 612, 622, 621), (612, 613, 623, 622), (614, 615, 625, 624), (615, 616, 626, 625), (616, 617, 627, 626), (617, 618, 628, 627), (619, 620, 630, 629), (620, 621, 631, 630), (621, 622, 632, 631), (622, 623, 633, 632), (624, 625, 635, 634), (625, 626, 636, 635), (626, 627, 637, 636), (627, 628, 638, 637), (629, 630, 640, 639), (630, 631, 641, 640), (631, 632, 642, 641), (632, 633, 643, 642), (634, 635, 645, 644), (635, 636, 646, 645), (636, 637, 647, 646), (637, 638, 648, 647), (639, 640, 650, 649), (640, 641, 651, 650), (641, 642, 652, 651), (642, 643, 653, 652), (644, 645, 655, 654), (645, 646, 656, 655), (646, 647, 657, 656), (647, 648, 658, 657), (649, 650, 660, 659), (650, 651, 661, 660), (651, 652, 662, 661), (652, 653, 663, 662), (654, 655, 665, 664), (655, 656, 666, 665), (656, 657, 667, 666), (657, 658, 668, 667), (659, 660, 670, 669), (660, 661, 671, 670), (661, 662, 672, 671), (662, 663, 673, 672), (674, 675, 678, 677), (675, 676, 679, 678), (677, 678, 681, 680), (678, 679, 682, 681), (680, 681, 684, 683), (681, 682, 685, 684), (683, 684, 687, 686), (684, 685, 688, 687), (686, 687, 690, 689), (687, 688, 691, 690), (689, 690, 693, 692), (690, 691, 694, 693), (692, 693, 696, 695), (693, 694, 697, 696), (695, 696, 699, 698), (696, 697, 700, 699), (698, 699, 702, 701), (699, 700, 703, 702), (704, 705, 708, 707), (705, 706, 709, 708), (707, 708, 711, 710), (708, 709, 712, 711), (710, 711, 714, 713), (711, 712, 715, 714), (713, 714, 717, 716), (714, 715, 718, 717), (716, 717, 720, 719), (717, 718, 721, 720), (719, 720, 723, 722), (720, 721, 724, 723), (722, 723, 726, 725), (723, 724, 727, 726), (725, 726, 729, 728), (726, 727, 730, 729), (728, 729, 732, 731), (729, 730, 733, 732), (734, 735, 738, 737), (735, 736, 739, 738), (737, 738, 741, 740), (738, 739, 742, 741), (740, 741, 744, 743), (741, 742, 745, 744), (743, 744, 747, 746), (744, 745, 748, 747), (746, 747, 750, 749), (747, 748, 751, 750), (749, 750, 753, 752), (750, 751, 754, 753), (752, 753, 756, 755), (753, 754, 757, 756), (755, 756, 759, 758), (756, 757, 760, 759), (758, 759, 762, 761), (759, 760, 763, 762), (764, 765, 768, 767), (765, 766, 769, 768), (767, 768, 771, 770), (768, 769, 772, 771), (770, 771, 774, 773), (771, 772, 775, 774), (773, 774, 777, 776), (774, 775, 778, 777), (776, 777, 780, 779), (777, 778, 781, 780), (779, 780, 783, 782), (780, 781, 784, 783), (782, 783, 786, 785), (783, 784, 787, 786), (785, 786, 789, 788), (786, 787, 790, 789), (788, 789, 792, 791), (789, 790, 793, 792), (797, 796, 794, 795)])
me_grid_001.polygons.foreach_set('material_index', [0, 0, 0, 0, 0, 0, 0, 0, 0, 0, 0, 0, 0, 0, 0, 0, 0, 0, 0, 0, 0, 0, 0, 0, 0, 0, 0, 0, 0, 0, 0, 0, 0, 0, 0, 0, 0, 0, 0, 0, 0, 0, 0, 0, 0, 0, 0, 0, 0, 0, 0, 0, 0, 0, 0, 0, 0, 0, 0, 0, 0, 0, 0, 0, 0, 0, 0, 0, 0, 0, 0, 0, 0, 0, 0, 0, 0, 0, 0, 0, 0, 0, 0, 0, 0, 0, 0, 0, 0, 0, 0, 0, 0, 0, 0, 0, 0, 0, 0, 0, 0, 0, 0, 0, 0, 0, 0, 0, 0, 0, 0, 0, 0, 0, 0, 0, 0, 0, 0, 0, 0, 0, 0, 0, 0, 0, 0, 0, 0, 0, 0, 0, 0, 0, 0, 0, 0, 0, 0, 0, 0, 0, 0, 0, 0, 0, 0, 0, 0, 0, 0, 0, 0, 0, 0, 0, 0, 0, 0, 0, 0, 0, 0, 0, 0, 0, 0, 0, 0, 0, 0, 0, 0, 0, 0, 0, 0, 0, 0, 0, 0, 0, 0, 0, 0, 0, 0, 0, 0, 0, 0, 0, 0, 0, 0, 0, 0, 0, 0, 0, 0, 0, 0, 0, 0, 0, 0, 0, 0, 0, 0, 0, 0, 0, 0, 0, 0, 0, 0, 0, 0, 0, 0, 0, 0, 0, 0, 0, 0, 0, 0, 0, 0, 0, 0, 0, 0, 0, 0, 0, 0, 0, 0, 0, 0, 0, 0, 0, 0, 0, 0, 0, 0, 1, 0, 1, 0, 1, 1, 0, 1, 1, 0, 0, 1, 0, 0, 0, 0, 0, 0, 0, 0, 0, 0, 0, 0, 0, 0, 0, 0, 0, 0, 0, 0, 0, 0, 0, 0, 0, 0, 0, 0, 0, 0, 0, 0, 0, 0, 0, 0, 0, 0, 0, 0, 0, 0, 0, 0, 0, 0, 0, 0, 0, 0, 0, 0, 0, 0, 0, 0, 0, 0, 0, 0, 0, 0, 0, 0, 0, 0, 0, 0, 0, 0, 0, 0, 0, 0, 0, 0, 0, 0, 0, 0, 0, 0, 0, 0, 0, 0, 0, 0, 0, 0, 0, 0, 0, 0, 0, 0, 0, 0, 0, 0, 0, 0, 0, 0, 0, 0, 0, 0, 0, 0, 0, 0, 0, 0, 0, 0, 0, 0, 0, 0, 0, 0, 0, 0, 0, 0, 0, 0, 0, 0, 0, 0, 0, 0, 0, 0, 0, 0, 0, 0, 0, 0, 0, 0, 0, 0, 0, 0, 0, 0, 0, 0, 0, 0, 0, 0, 0, 0, 0, 0, 0, 0, 0, 0, 0, 0, 0, 0, 0, 0, 0, 0, 0, 0, 0, 0, 0, 0, 0, 0, 0, 0, 0, 0, 0, 0, 0, 0, 0, 0, 0, 0, 0, 0, 0, 0, 0, 0, 0, 0, 0, 0, 0, 0, 0, 0, 0, 0, 0, 0, 0, 0, 0, 0, 0, 0, 2])
_uv = me_grid_001.uv_layers.new(name='UVMap')
_uv.uv.foreach_set('vector', [0.7183, 0.2935, 0.749, 0.2935, 0.749, 0.3532, 0.7183, 0.3532, 0.749, 0.2935, 0.7796, 0.2935, 0.7796, 0.3532, 0.749, 0.3532, 0.7796, 0.2935, 0.8103, 0.2935, 0.8103, 0.3532, 0.7796, 0.3532, 0.8103, 0.2935, 0.841, 0.2935, 0.841, 0.3532, 0.8103, 0.3532, 0.996, 0.06445, 0.9969, 0.2773, 0.8913, 0.2774, 0.8915, 0.06445, 0.8717, 0.2935, 0.9024, 0.2935, 0.9024, 0.3532, 0.8717, 0.3532, 0.9024, 0.2935, 0.9331, 0.2935, 0.9331, 0.3532, 0.9024, 0.3532, 0.9331, 0.2935, 0.9638, 0.2935, 0.9638, 0.3532, 0.9331, 0.3532, 0.9638, 0.2935, 0.9944, 0.2935, 0.9944, 0.3532, 0.9638, 0.3532, 0.7183, 0.3532, 0.749, 0.3532, 0.749, 0.4129, 0.7183, 0.4129, 0.749, 0.3532, 0.7796, 0.3532, 0.7796, 0.4129, 0.749, 0.4129, 0.7796, 0.3532, 0.8103, 0.3532, 0.8103, 0.4129, 0.7796, 0.4129, 0.8103, 0.3532, 0.841, 0.3532, 0.841, 0.4129, 0.8103, 0.4129, 0.8915, 0.06445, 0.8913, 0.2774, 0.7861, 0.2773, 0.7842, 0.06445, 0.8717, 0.3532, 0.9024, 0.3532, 0.9024, 0.4129, 0.8717, 0.4129, 0.9024, 0.3532, 0.9331, 0.3532, 0.9331, 0.4129, 0.9024, 0.4129, 0.9331, 0.3532, 0.9638, 0.3532, 0.9638, 0.4129, 0.9331, 0.4129, 0.9638, 0.3532, 0.9944, 0.3532, 0.9944, 0.4129, 0.9638, 0.4129, 0.7183, 0.4129, 0.749, 0.4129, 0.749, 0.4727, 0.7183, 0.4727, 0.749, 0.4129, 0.7796, 0.4129, 0.7796, 0.4727, 0.749, 0.4727, 0.7796, 0.4129, 0.8103, 0.4129, 0.8103, 0.4727, 0.7796, 0.4727, 0.8103, 0.4129, 0.841, 0.4129, 0.841, 0.4727, 0.8103, 0.4727, 0.8717, 0.4129, 0.9024, 0.4129, 0.9024, 0.4727, 0.8717, 0.4727, 0.9024, 0.4129, 0.9331, 0.4129, 0.9331, 0.4727, 0.9024, 0.4727, 0.9331, 0.4129, 0.9638, 0.4129, 0.9638, 0.4727, 0.9331, 0.4727, 0.9638, 0.4129, 0.9944, 0.4129, 0.9944, 0.4727, 0.9638, 0.4727, 0.7183, 0.4727, 0.749, 0.4727, 0.749, 0.5324, 0.7183, 0.5324, 0.749, 0.4727, 0.7796, 0.4727, 0.7796, 0.5324, 0.749, 0.5324, 0.7796, 0.4727, 0.8103, 0.4727, 0.8103, 0.5324, 0.7796, 0.5324, 0.8103, 0.4727, 0.841, 0.4727, 0.841, 0.5324, 0.8103, 0.5324, 0.8717, 0.4727, 0.9024, 0.4727, 0.9024, 0.5324, 0.8717, 0.5324, 0.9024, 0.4727, 0.9331, 0.4727, 0.9331, 0.5324, 0.9024, 0.5324, 0.9331, 0.4727, 0.9638, 0.4727, 0.9638, 0.5324, 0.9331, 0.5324, 0.9638, 0.4727, 0.9944, 0.4727, 0.9944, 0.5324, 0.9638, 0.5324, 0.7183, 0.5324, 0.749, 0.5324, 0.749, 0.5921, 0.7183, 0.5921, 0.749, 0.5324, 0.7796, 0.5324, 0.7796, 0.5921, 0.749, 0.5921, 0.7796, 0.5324, 0.8103, 0.5324, 0.8103, 0.5921, 0.7796, 0.5921, 0.8103, 0.5324, 0.841, 0.5324, 0.841, 0.5921, 0.8103, 0.5921, 0.8717, 0.5324, 0.9024, 0.5324, 0.9024, 0.5921, 0.8717, 0.5921, 0.9024, 0.5324, 0.9331, 0.5324, 0.9331, 0.5921, 0.9024, 0.5921, 0.9331, 0.5324, 0.9638, 0.5324, 0.9638, 0.5921, 0.9331, 0.5921, 0.9638, 0.5324, 0.9944, 0.5324, 0.9944, 0.5921, 0.9638, 0.5921, 0.7183, 0.5921, 0.749, 0.5921, 0.749, 0.6519, 0.7183, 0.6519, 0.749, 0.5921, 0.7796, 0.5921, 0.7796, 0.6519, 0.749, 0.6519, 0.7796, 0.5921, 0.8103, 0.5921, 0.8103, 0.6519, 0.7796, 0.6519, 0.8103, 0.5921, 0.841, 0.5921, 0.841, 0.6519, 0.8103, 0.6519, 0.8717, 0.5921, 0.9024, 0.5921, 0.9024, 0.6519, 0.8717, 0.6519, 0.9024, 0.5921, 0.9331, 0.5921, 0.9331, 0.6519, 0.9024, 0.6519, 0.9331, 0.5921, 0.9638, 0.5921, 0.9638, 0.6519, 0.9331, 0.6519, 0.9638, 0.5921, 0.9944, 0.5921, 0.9944, 0.6519, 0.9638, 0.6519, 0.7183, 0.6519, 0.749, 0.6519, 0.749, 0.7116, 0.7183, 0.7116, 0.749, 0.6519, 0.7796, 0.6519, 0.7796, 0.7116, 0.749, 0.7116, 0.7796, 0.6519, 0.8103, 0.6519, 0.8103, 0.7116, 0.7796, 0.7116, 0.8103, 0.6519, 0.841, 0.6519, 0.841, 0.7116, 0.8103, 0.7116, 0.8717, 0.6519, 0.9024, 0.6519, 0.9024, 0.7116, 0.8717, 0.7116, 0.9024, 0.6519, 0.9331, 0.6519, 0.9331, 0.7116, 0.9024, 0.7116, 0.9331, 0.6519, 0.9638, 0.6519, 0.9638, 0.7116, 0.9331, 0.7116, 0.9638, 0.6519, 0.9944, 0.6519, 0.9944, 0.7116, 0.9638, 0.7116, 0.7183, 0.7116, 0.749, 0.7116, 0.749, 0.7713, 0.7183, 0.7713, 0.749, 0.7116, 0.7796, 0.7116, 0.7796, 0.7713, 0.749, 0.7713, 0.7796, 0.7116, 0.8103, 0.7116, 0.8103, 0.7713, 0.7796, 0.7713, 0.8103, 0.7116, 0.841, 0.7116, 0.841, 0.7713, 0.8103, 0.7713, 0.8717, 0.7116, 0.9024, 0.7116, 0.9024, 0.7713, 0.8717, 0.7713, 0.9024, 0.7116, 0.9331, 0.7116, 0.9331, 0.7713, 0.9024, 0.7713, 0.9331, 0.7116, 0.9638, 0.7116, 0.9638, 0.7713, 0.9331, 0.7713, 0.9638, 0.7116, 0.9944, 0.7116, 0.9944, 0.7713, 0.9638, 0.7713, 0.7183, 0.7713, 0.749, 0.7713, 0.749, 0.8311, 0.7183, 0.8311, 0.749, 0.7713, 0.7796, 0.7713, 0.7796, 0.8311, 0.749, 0.8311, 0.7796, 0.7713, 0.8103, 0.7713, 0.8103, 0.8311, 0.7796, 0.8311, 0.8103, 0.7713, 0.841, 0.7713, 0.841, 0.8311, 0.8103, 0.8311, 0.8717, 0.7713, 0.9024, 0.7713, 0.9024, 0.8311, 0.8717, 0.8311, 0.9024, 0.7713, 0.9331, 0.7713, 0.9331, 0.8311, 0.9024, 0.8311, 0.9331, 0.7713, 0.9638, 0.7713, 0.9638, 0.8311, 0.9331, 0.8311, 0.9638, 0.7713, 0.9944, 0.7713, 0.9944, 0.8311, 0.9638, 0.8311, 0.7183, 0.2935, 0.749, 0.2935, 0.749, 0.3532, 0.7183, 0.3532, 0.749, 0.2935, 0.7796, 0.2935, 0.7796, 0.3532, 0.749, 0.3532, 0.7796, 0.2935, 0.8103, 0.2935, 0.8103, 0.3532, 0.7796, 0.3532, 0.8103, 0.2935, 0.841, 0.2935, 0.841, 0.3532, 0.8103, 0.3532, 0.8717, 0.2935, 0.9024, 0.2935, 0.9024, 0.3532, 0.8717, 0.3532, 0.9024, 0.2935, 0.9331, 0.2935, 0.9331, 0.3532, 0.9024, 0.3532, 0.9331, 0.2935, 0.9638, 0.2935, 0.9638, 0.3532, 0.9331, 0.3532, 0.9638, 0.2935, 0.9944, 0.2935, 0.9944, 0.3532, 0.9638, 0.3532, 0.7183, 0.3532, 0.749, 0.3532, 0.749, 0.4129, 0.7183, 0.4129, 0.749, 0.3532, 0.7796, 0.3532, 0.7796, 0.4129, 0.749, 0.4129, 0.7796, 0.3532, 0.8103, 0.3532, 0.8103, 0.4129, 0.7796, 0.4129, 0.8103, 0.3532, 0.841, 0.3532, 0.841, 0.4129, 0.8103, 0.4129, 0.8717, 0.3532, 0.9024, 0.3532, 0.9024, 0.4129, 0.8717, 0.4129, 0.9024, 0.3532, 0.9331, 0.3532, 0.9331, 0.4129, 0.9024, 0.4129, 0.9331, 0.3532, 0.9638, 0.3532, 0.9638, 0.4129, 0.9331, 0.4129, 0.9638, 0.3532, 0.9944, 0.3532, 0.9944, 0.4129, 0.9638, 0.4129, 0.7183, 0.4129, 0.749, 0.4129, 0.749, 0.4727, 0.7183, 0.4727, 0.749, 0.4129, 0.7796, 0.4129, 0.7796, 0.4727, 0.749, 0.4727, 0.7796, 0.4129, 0.8103, 0.4129, 0.8103, 0.4727, 0.7796, 0.4727, 0.8103, 0.4129, 0.841, 0.4129, 0.841, 0.4727, 0.8103, 0.4727, 0.8717, 0.4129, 0.9024, 0.4129, 0.9024, 0.4727, 0.8717, 0.4727, 0.9024, 0.4129, 0.9331, 0.4129, 0.9331, 0.4727, 0.9024, 0.4727, 0.9331, 0.4129, 0.9638, 0.4129, 0.9638, 0.4727, 0.9331, 0.4727, 0.9638, 0.4129, 0.9944, 0.4129, 0.9944, 0.4727, 0.9638, 0.4727, 0.7183, 0.4727, 0.749, 0.4727, 0.749, 0.5324, 0.7183, 0.5324, 0.749, 0.4727, 0.7796, 0.4727, 0.7796, 0.5324, 0.749, 0.5324, 0.7796, 0.4727, 0.8103, 0.4727, 0.8103, 0.5324, 0.7796, 0.5324, 0.8103, 0.4727, 0.841, 0.4727, 0.841, 0.5324, 0.8103, 0.5324, 0.8717, 0.4727, 0.9024, 0.4727, 0.9024, 0.5324, 0.8717, 0.5324, 0.9024, 0.4727, 0.9331, 0.4727, 0.9331, 0.5324, 0.9024, 0.5324, 0.9331, 0.4727, 0.9638, 0.4727, 0.9638, 0.5324, 0.9331, 0.5324, 0.9638, 0.4727, 0.9944, 0.4727, 0.9944, 0.5324, 0.9638, 0.5324, 0.7183, 0.5324, 0.749, 0.5324, 0.749, 0.5921, 0.7183, 0.5921, 0.749, 0.5324, 0.7796, 0.5324, 0.7796, 0.5921, 0.749, 0.5921, 0.7796, 0.5324, 0.8103, 0.5324, 0.8103, 0.5921, 0.7796, 0.5921, 0.8103, 0.5324, 0.841, 0.5324, 0.841, 0.5921, 0.8103, 0.5921, 0.8717, 0.5324, 0.9024, 0.5324, 0.9024, 0.5921, 0.8717, 0.5921, 0.9024, 0.5324, 0.9331, 0.5324, 0.9331, 0.5921, 0.9024, 0.5921, 0.9331, 0.5324, 0.9638, 0.5324, 0.9638, 0.5921, 0.9331, 0.5921, 0.9638, 0.5324, 0.9944, 0.5324, 0.9944, 0.5921, 0.9638, 0.5921, 0.7183, 0.5921, 0.749, 0.5921, 0.749, 0.6519, 0.7183, 0.6519, 0.749, 0.5921, 0.7796, 0.5921, 0.7796, 0.6519, 0.749, 0.6519, 0.7796, 0.5921, 0.8103, 0.5921, 0.8103, 0.6519, 0.7796, 0.6519, 0.8103, 0.5921, 0.841, 0.5921, 0.841, 0.6519, 0.8103, 0.6519, 0.8717, 0.5921, 0.9024, 0.5921, 0.9024, 0.6519, 0.8717, 0.6519, 0.9024, 0.5921, 0.9331, 0.5921, 0.9331, 0.6519, 0.9024, 0.6519, 0.9331, 0.5921, 0.9638, 0.5921, 0.9638, 0.6519, 0.9331, 0.6519, 0.9638, 0.5921, 0.9944, 0.5921, 0.9944, 0.6519, 0.9638, 0.6519, 0.7183, 0.6519, 0.749, 0.6519, 0.749, 0.7116, 0.7183, 0.7116, 0.749, 0.6519, 0.7796, 0.6519, 0.7796, 0.7116, 0.749, 0.7116, 0.7796, 0.6519, 0.8103, 0.6519, 0.8103, 0.7116, 0.7796, 0.7116, 0.8103, 0.6519, 0.841, 0.6519, 0.841, 0.7116, 0.8103, 0.7116, 0.8717, 0.6519, 0.9024, 0.6519, 0.9024, 0.7116, 0.8717, 0.7116, 0.9024, 0.6519, 0.9331, 0.6519, 0.9331, 0.7116, 0.9024, 0.7116, 0.9331, 0.6519, 0.9638, 0.6519, 0.9638, 0.7116, 0.9331, 0.7116, 0.9638, 0.6519, 0.9944, 0.6519, 0.9944, 0.7116, 0.9638, 0.7116, 0.7183, 0.7116, 0.749, 0.7116, 0.749, 0.7713, 0.7183, 0.7713, 0.749, 0.7116, 0.7796, 0.7116, 0.7796, 0.7713, 0.749, 0.7713, 0.7796, 0.7116, 0.8103, 0.7116, 0.8103, 0.7713, 0.7796, 0.7713, 0.8103, 0.7116, 0.841, 0.7116, 0.841, 0.7713, 0.8103, 0.7713, 0.8717, 0.7116, 0.9024, 0.7116, 0.9024, 0.7713, 0.8717, 0.7713, 0.9024, 0.7116, 0.9331, 0.7116, 0.9331, 0.7713, 0.9024, 0.7713, 0.9331, 0.7116, 0.9638, 0.7116, 0.9638, 0.7713, 0.9331, 0.7713, 0.9638, 0.7116, 0.9944, 0.7116, 0.9944, 0.7713, 0.9638, 0.7713, 0.7183, 0.7713, 0.749, 0.7713, 0.749, 0.8311, 0.7183, 0.8311, 0.749, 0.7713, 0.7796, 0.7713, 0.7796, 0.8311, 0.749, 0.8311, 0.7796, 0.7713, 0.8103, 0.7713, 0.8103, 0.8311, 0.7796, 0.8311, 0.8103, 0.7713, 0.841, 0.7713, 0.841, 0.8311, 0.8103, 0.8311, 0.8717, 0.7713, 0.9024, 0.7713, 0.9024, 0.8311, 0.8717, 0.8311, 0.9024, 0.7713, 0.9331, 0.7713, 0.9331, 0.8311, 0.9024, 0.8311, 0.9331, 0.7713, 0.9638, 0.7713, 0.9638, 0.8311, 0.9331, 0.8311, 0.9638, 0.7713, 0.9944, 0.7713, 0.9944, 0.8311, 0.9638, 0.8311, 0.8717, 0.2935, 0.9024, 0.2935, 0.9024, 0.3532, 0.8717, 0.3532, 0.9024, 0.2935, 0.9331, 0.2935, 0.9331, 0.3532, 0.9024, 0.3532, 0.8717, 0.3532, 0.9024, 0.3532, 0.9024, 0.4129, 0.8717, 0.4129, 0.9024, 0.3532, 0.9331, 0.3532, 0.9331, 0.4129, 0.9024, 0.4129, 0.8717, 0.4129, 0.9024, 0.4129, 0.9024, 0.4727, 0.8717, 0.4727, 0.9024, 0.4129, 0.9331, 0.4129, 0.9331, 0.4727, 0.9024, 0.4727, 0.8717, 0.4727, 0.9024, 0.4727, 0.9024, 0.5324, 0.8717, 0.5324, 0.9024, 0.4727, 0.9331, 0.4727, 0.9331, 0.5324, 0.9024, 0.5324, 0.8717, 0.5324, 0.9024, 0.5324, 0.9024, 0.5921, 0.8717, 0.5921, 0.9024, 0.5324, 0.9331, 0.5324, 0.9331, 0.5921, 0.9024, 0.5921, 0.8717, 0.5921, 0.9024, 0.5921, 0.9024, 0.6519, 0.8717, 0.6519, 0.9024, 0.5921, 0.9331, 0.5921, 0.9331, 0.6519, 0.9024, 0.6519, 0.8717, 0.6519, 0.9024, 0.6519, 0.9024, 0.7116, 0.8717, 0.7116, 0.9024, 0.6519, 0.9331, 0.6519, 0.9331, 0.7116, 0.9024, 0.7116, 0.8717, 0.7116, 0.9024, 0.7116, 0.9024, 0.7713, 0.8717, 0.7713, 0.9024, 0.7116, 0.9331, 0.7116, 0.9331, 0.7713, 0.9024, 0.7713, 0.8717, 0.7713, 0.9024, 0.7713, 0.9024, 0.8311, 0.8717, 0.8311, 0.9024, 0.7713, 0.9331, 0.7713, 0.9331, 0.8311, 0.9024, 0.8311, 0.8717, 0.2935, 0.9024, 0.2935, 0.9024, 0.3532, 0.8717, 0.3532, 0.9024, 0.2935, 0.9331, 0.2935, 0.9331, 0.3532, 0.9024, 0.3532, 0.8717, 0.3532, 0.9024, 0.3532, 0.9024, 0.4129, 0.8717, 0.4129, 0.9024, 0.3532, 0.9331, 0.3532, 0.9331, 0.4129, 0.9024, 0.4129, 0.8717, 0.4129, 0.9024, 0.4129, 0.9024, 0.4727, 0.8717, 0.4727, 0.9024, 0.4129, 0.9331, 0.4129, 0.9331, 0.4727, 0.9024, 0.4727, 0.8717, 0.4727, 0.9024, 0.4727, 0.9024, 0.5324, 0.8717, 0.5324, 0.9024, 0.4727, 0.9331, 0.4727, 0.9331, 0.5324, 0.9024, 0.5324, 0.8717, 0.5324, 0.9024, 0.5324, 0.9024, 0.5921, 0.8717, 0.5921, 0.9024, 0.5324, 0.9331, 0.5324, 0.9331, 0.5921, 0.9024, 0.5921, 0.8717, 0.5921, 0.9024, 0.5921, 0.9024, 0.6519, 0.8717, 0.6519, 0.9024, 0.5921, 0.9331, 0.5921, 0.9331, 0.6519, 0.9024, 0.6519, 0.8717, 0.6519, 0.9024, 0.6519, 0.9024, 0.7116, 0.8717, 0.7116, 0.9024, 0.6519, 0.9331, 0.6519, 0.9331, 0.7116, 0.9024, 0.7116, 0.8717, 0.7116, 0.9024, 0.7116, 0.9024, 0.7713, 0.8717, 0.7713, 0.9024, 0.7116, 0.9331, 0.7116, 0.9331, 0.7713, 0.9024, 0.7713, 0.8717, 0.7713, 0.9024, 0.7713, 0.9024, 0.8311, 0.8717, 0.8311, 0.9024, 0.7713, 0.9331, 0.7713, 0.9331, 0.8311, 0.9024, 0.8311, 0.9331, 0.2935, 0.9638, 0.2935, 0.9638, 0.3532, 0.9331, 0.3532, 0.9638, 0.2935, 0.9944, 0.2935, 0.9944, 0.3532, 0.9638, 0.3532, 0.9331, 0.3532, 0.9638, 0.3532, 0.9638, 0.4129, 0.9331, 0.4129, 0.9638, 0.3532, 0.9944, 0.3532, 0.9944, 0.4129, 0.9638, 0.4129, 0.9331, 0.4129, 0.9638, 0.4129, 0.9638, 0.4727, 0.9331, 0.4727, 0.9638, 0.4129, 0.9944, 0.4129, 0.9944, 0.4727, 0.9638, 0.4727, 0.9331, 0.4727, 0.9638, 0.4727, 0.9638, 0.5324, 0.9331, 0.5324, 0.9638, 0.4727, 0.9944, 0.4727, 0.9944, 0.5324, 0.9638, 0.5324, 0.9331, 0.5324, 0.9638, 0.5324, 0.9638, 0.5921, 0.9331, 0.5921, 0.9638, 0.5324, 0.9944, 0.5324, 0.9944, 0.5921, 0.9638, 0.5921, 0.9331, 0.5921, 0.9638, 0.5921, 0.9638, 0.6519, 0.9331, 0.6519, 0.9638, 0.5921, 0.9944, 0.5921, 0.9944, 0.6519, 0.9638, 0.6519, 0.9331, 0.6519, 0.9638, 0.6519, 0.9638, 0.7116, 0.9331, 0.7116, 0.9638, 0.6519, 0.9944, 0.6519, 0.9944, 0.7116, 0.9638, 0.7116, 0.9331, 0.7116, 0.9638, 0.7116, 0.9638, 0.7713, 0.9331, 0.7713, 0.9638, 0.7116, 0.9944, 0.7116, 0.9944, 0.7713, 0.9638, 0.7713, 0.9331, 0.7713, 0.9638, 0.7713, 0.9638, 0.8311, 0.9331, 0.8311, 0.9638, 0.7713, 0.9944, 0.7713, 0.9944, 0.8311, 0.9638, 0.8311, 0.9331, 0.2935, 0.9638, 0.2935, 0.9638, 0.3532, 0.9331, 0.3532, 0.9638, 0.2935, 0.9944, 0.2935, 0.9944, 0.3532, 0.9638, 0.3532, 0.9331, 0.3532, 0.9638, 0.3532, 0.9638, 0.4129, 0.9331, 0.4129, 0.9638, 0.3532, 0.9944, 0.3532, 0.9944, 0.4129, 0.9638, 0.4129, 0.9331, 0.4129, 0.9638, 0.4129, 0.9638, 0.4727, 0.9331, 0.4727, 0.9638, 0.4129, 0.9944, 0.4129, 0.9944, 0.4727, 0.9638, 0.4727, 0.9331, 0.4727, 0.9638, 0.4727, 0.9638, 0.5324, 0.9331, 0.5324, 0.9638, 0.4727, 0.9944, 0.4727, 0.9944, 0.5324, 0.9638, 0.5324, 0.9331, 0.5324, 0.9638, 0.5324, 0.9638, 0.5921, 0.9331, 0.5921, 0.9638, 0.5324, 0.9944, 0.5324, 0.9944, 0.5921, 0.9638, 0.5921, 0.9331, 0.5921, 0.9638, 0.5921, 0.9638, 0.6519, 0.9331, 0.6519, 0.9638, 0.5921, 0.9944, 0.5921, 0.9944, 0.6519, 0.9638, 0.6519, 0.9331, 0.6519, 0.9638, 0.6519, 0.9638, 0.7116, 0.9331, 0.7116, 0.9638, 0.6519, 0.9944, 0.6519, 0.9944, 0.7116, 0.9638, 0.7116, 0.9331, 0.7116, 0.9638, 0.7116, 0.9638, 0.7713, 0.9331, 0.7713, 0.9638, 0.7116, 0.9944, 0.7116, 0.9944, 0.7713, 0.9638, 0.7713, 0.9331, 0.7713, 0.9638, 0.7713, 0.9638, 0.8311, 0.9331, 0.8311, 0.9638, 0.7713, 0.9944, 0.7713, 0.9944, 0.8311, 0.9638, 0.8311, 0.996, 0.06445, 0.9969, 0.2773, 0.8913, 0.2774, 0.8915, 0.06445, 0.8915, 0.06445, 0.8913, 0.2774, 0.7861, 0.2773, 0.7842, 0.06445, 0.996, 0.06445, 0.9969, 0.2773, 0.8913, 0.2774, 0.8915, 0.06445, 0.8915, 0.06445, 0.8913, 0.2774, 0.7861, 0.2773, 0.7842, 0.06445, 0.996, 0.06445, 0.9969, 0.2773, 0.8913, 0.2774, 0.8915, 0.06445, 0.8915, 0.06445, 0.8913, 0.2774, 0.7861, 0.2773, 0.7842, 0.06445, 0.996, 0.06445, 0.9969, 0.2773, 0.8913, 0.2774, 0.8915, 0.06445, 0.8915, 0.06445, 0.8913, 0.2774, 0.7861, 0.2773, 0.7842, 0.06445, 0.996, 0.06445, 0.9969, 0.2773, 0.8913, 0.2774, 0.8915, 0.06445, 0.8915, 0.06445, 0.8913, 0.2774, 0.7861, 0.2773, 0.7842, 0.06445, 0.996, 0.06445, 0.9969, 0.2773, 0.8913, 0.2774, 0.8915, 0.06445, 0.8915, 0.06445, 0.8913, 0.2774, 0.7861, 0.2773, 0.7842, 0.06445, 0.996, 0.06445, 0.9969, 0.2773, 0.8913, 0.2774, 0.8915, 0.06445, 0.8915, 0.06445, 0.8913, 0.2774, 0.7861, 0.2773, 0.7842, 0.06445, 0.996, 0.06445, 0.9969, 0.2773, 0.8913, 0.2774, 0.8915, 0.06445, 0.8915, 0.06445, 0.8913, 0.2774, 0.7861, 0.2773, 0.7842, 0.06445, 0.996, 0.06445, 0.9969, 0.2773, 0.8913, 0.2774, 0.8915, 0.06445, 0.8915, 0.06445, 0.8913, 0.2774, 0.7861, 0.2773, 0.7842, 0.06445, 0.996, 0.06445, 0.9969, 0.2773, 0.8913, 0.2774, 0.8915, 0.06445, 0.8915, 0.06445, 0.8913, 0.2774, 0.7861, 0.2773, 0.7842, 0.06445, 0.996, 0.06445, 0.9969, 0.2773, 0.8913, 0.2774, 0.8915, 0.06445, 0.8915, 0.06445, 0.8913, 0.2774, 0.7861, 0.2773, 0.7842, 0.06445, 0.996, 0.06445, 0.9969, 0.2773, 0.8913, 0.2774, 0.8915, 0.06445, 0.8915, 0.06445, 0.8913, 0.2774, 0.7861, 0.2773, 0.7842, 0.06445, 0.996, 0.06445, 0.9969, 0.2773, 0.8913, 0.2774, 0.8915, 0.06445, 0.8915, 0.06445, 0.8913, 0.2774, 0.7861, 0.2773, 0.7842, 0.06445, 0.996, 0.06445, 0.9969, 0.2773, 0.8913, 0.2774, 0.8915, 0.06445, 0.8915, 0.06445, 0.8913, 0.2774, 0.7861, 0.2773, 0.7842, 0.06445, 0.996, 0.06445, 0.9969, 0.2773, 0.8913, 0.2774, 0.8915, 0.06445, 0.8915, 0.06445, 0.8913, 0.2774, 0.7861, 0.2773, 0.7842, 0.06445, 0.996, 0.06445, 0.9969, 0.2773, 0.8913, 0.2774, 0.8915, 0.06445, 0.8915, 0.06445, 0.8913, 0.2774, 0.7861, 0.2773, 0.7842, 0.06445, 0.996, 0.06445, 0.9969, 0.2773, 0.8913, 0.2774, 0.8915, 0.06445, 0.8915, 0.06445, 0.8913, 0.2774, 0.7861, 0.2773, 0.7842, 0.06445, 0.465, 0.832, 0.7113, 0.8301, 0.7116, 0.9995, 0.465, 1.0, 0.0, 0.0, 1.0, 0.0, 1.0, 1.0, 0.0, 1.0, 0.0, 1.0, 0.0, 0.8887, 0.03153, 0.8887, 0.03153, 1.0, 0.0, 0.0, 1.0, 0.0, 1.0, 1.0, 0.0, 1.0, 0.2995, 0.1367, 0.6936, 0.1367, 0.6936, 0.6719, 0.2995, 0.6719, 0.0, 0.0, 1.0, 0.0, 1.0, 1.0, 0.0, 1.0, 0.0, 0.0, 1.0, 0.0, 1.0, 1.0, 0.0, 1.0, 0.7113, 0.8438, 1.0, 0.8438, 1.0, 1.0, 0.7113, 1.0, 0.0, 0.0, 1.0, 0.0, 1.0, 1.0, 0.0, 1.0, 0.0, 0.0, 1.0, 0.0, 1.0, 1.0, 0.0, 1.0, 0.0, 0.1016, 0.2975, 0.1016, 0.2995, 0.8789, 0.00197, 0.8789, 0.2994, 0.682, 0.4638, 0.682, 0.4646, 0.9929, 0.3002, 0.9929, 0.0, 0.0, 1.0, 0.0, 1.0, 1.0, 0.0, 1.0, 0.7183, 0.2935, 0.749, 0.2935, 0.749, 0.3532, 0.7183, 0.3532, 0.749, 0.2935, 0.7796, 0.2935, 0.7796, 0.3532, 0.749, 0.3532, 0.7796, 0.2935, 0.8103, 0.2935, 0.8103, 0.3532, 0.7796, 0.3532, 0.8103, 0.2935, 0.841, 0.2935, 0.841, 0.3532, 0.8103, 0.3532, 0.8717, 0.2935, 0.9024, 0.2935, 0.9024, 0.3532, 0.8717, 0.3532, 0.9024, 0.2935, 0.9331, 0.2935, 0.9331, 0.3532, 0.9024, 0.3532, 0.9331, 0.2935, 0.9638, 0.2935, 0.9638, 0.3532, 0.9331, 0.3532, 0.9638, 0.2935, 0.9944, 0.2935, 0.9944, 0.3532, 0.9638, 0.3532, 0.7183, 0.3532, 0.749, 0.3532, 0.749, 0.4129, 0.7183, 0.4129, 0.749, 0.3532, 0.7796, 0.3532, 0.7796, 0.4129, 0.749, 0.4129, 0.7796, 0.3532, 0.8103, 0.3532, 0.8103, 0.4129, 0.7796, 0.4129, 0.8103, 0.3532, 0.841, 0.3532, 0.841, 0.4129, 0.8103, 0.4129, 0.8717, 0.3532, 0.9024, 0.3532, 0.9024, 0.4129, 0.8717, 0.4129, 0.9024, 0.3532, 0.9331, 0.3532, 0.9331, 0.4129, 0.9024, 0.4129, 0.9331, 0.3532, 0.9638, 0.3532, 0.9638, 0.4129, 0.9331, 0.4129, 0.9638, 0.3532, 0.9944, 0.3532, 0.9944, 0.4129, 0.9638, 0.4129, 0.7183, 0.4129, 0.749, 0.4129, 0.749, 0.4727, 0.7183, 0.4727, 0.749, 0.4129, 0.7796, 0.4129, 0.7796, 0.4727, 0.749, 0.4727, 0.7796, 0.4129, 0.8103, 0.4129, 0.8103, 0.4727, 0.7796, 0.4727, 0.8103, 0.4129, 0.841, 0.4129, 0.841, 0.4727, 0.8103, 0.4727, 0.8717, 0.4129, 0.9024, 0.4129, 0.9024, 0.4727, 0.8717, 0.4727, 0.9024, 0.4129, 0.9331, 0.4129, 0.9331, 0.4727, 0.9024, 0.4727, 0.9331, 0.4129, 0.9638, 0.4129, 0.9638, 0.4727, 0.9331, 0.4727, 0.9638, 0.4129, 0.9944, 0.4129, 0.9944, 0.4727, 0.9638, 0.4727, 0.7183, 0.4727, 0.749, 0.4727, 0.749, 0.5324, 0.7183, 0.5324, 0.749, 0.4727, 0.7796, 0.4727, 0.7796, 0.5324, 0.749, 0.5324, 0.7796, 0.4727, 0.8103, 0.4727, 0.8103, 0.5324, 0.7796, 0.5324, 0.8103, 0.4727, 0.841, 0.4727, 0.841, 0.5324, 0.8103, 0.5324, 0.8717, 0.4727, 0.9024, 0.4727, 0.9024, 0.5324, 0.8717, 0.5324, 0.9024, 0.4727, 0.9331, 0.4727, 0.9331, 0.5324, 0.9024, 0.5324, 0.9331, 0.4727, 0.9638, 0.4727, 0.9638, 0.5324, 0.9331, 0.5324, 0.9638, 0.4727, 0.9944, 0.4727, 0.9944, 0.5324, 0.9638, 0.5324, 0.7183, 0.5324, 0.749, 0.5324, 0.749, 0.5921, 0.7183, 0.5921, 0.749, 0.5324, 0.7796, 0.5324, 0.7796, 0.5921, 0.749, 0.5921, 0.7796, 0.5324, 0.8103, 0.5324, 0.8103, 0.5921, 0.7796, 0.5921, 0.8103, 0.5324, 0.841, 0.5324, 0.841, 0.5921, 0.8103, 0.5921, 0.8717, 0.5324, 0.9024, 0.5324, 0.9024, 0.5921, 0.8717, 0.5921, 0.9024, 0.5324, 0.9331, 0.5324, 0.9331, 0.5921, 0.9024, 0.5921, 0.9331, 0.5324, 0.9638, 0.5324, 0.9638, 0.5921, 0.9331, 0.5921, 0.9638, 0.5324, 0.9944, 0.5324, 0.9944, 0.5921, 0.9638, 0.5921, 0.7183, 0.5921, 0.749, 0.5921, 0.749, 0.6519, 0.7183, 0.6519, 0.749, 0.5921, 0.7796, 0.5921, 0.7796, 0.6519, 0.749, 0.6519, 0.7796, 0.5921, 0.8103, 0.5921, 0.8103, 0.6519, 0.7796, 0.6519, 0.8103, 0.5921, 0.841, 0.5921, 0.841, 0.6519, 0.8103, 0.6519, 0.8717, 0.5921, 0.9024, 0.5921, 0.9024, 0.6519, 0.8717, 0.6519, 0.9024, 0.5921, 0.9331, 0.5921, 0.9331, 0.6519, 0.9024, 0.6519, 0.9331, 0.5921, 0.9638, 0.5921, 0.9638, 0.6519, 0.9331, 0.6519, 0.9638, 0.5921, 0.9944, 0.5921, 0.9944, 0.6519, 0.9638, 0.6519, 0.7183, 0.6519, 0.749, 0.6519, 0.749, 0.7116, 0.7183, 0.7116, 0.749, 0.6519, 0.7796, 0.6519, 0.7796, 0.7116, 0.749, 0.7116, 0.7796, 0.6519, 0.8103, 0.6519, 0.8103, 0.7116, 0.7796, 0.7116, 0.8103, 0.6519, 0.841, 0.6519, 0.841, 0.7116, 0.8103, 0.7116, 0.8717, 0.6519, 0.9024, 0.6519, 0.9024, 0.7116, 0.8717, 0.7116, 0.9024, 0.6519, 0.9331, 0.6519, 0.9331, 0.7116, 0.9024, 0.7116, 0.9331, 0.6519, 0.9638, 0.6519, 0.9638, 0.7116, 0.9331, 0.7116, 0.9638, 0.6519, 0.9944, 0.6519, 0.9944, 0.7116, 0.9638, 0.7116, 0.7183, 0.7116, 0.749, 0.7116, 0.749, 0.7713, 0.7183, 0.7713, 0.749, 0.7116, 0.7796, 0.7116, 0.7796, 0.7713, 0.749, 0.7713, 0.7796, 0.7116, 0.8103, 0.7116, 0.8103, 0.7713, 0.7796, 0.7713, 0.8103, 0.7116, 0.841, 0.7116, 0.841, 0.7713, 0.8103, 0.7713, 0.8717, 0.7116, 0.9024, 0.7116, 0.9024, 0.7713, 0.8717, 0.7713, 0.9024, 0.7116, 0.9331, 0.7116, 0.9331, 0.7713, 0.9024, 0.7713, 0.9331, 0.7116, 0.9638, 0.7116, 0.9638, 0.7713, 0.9331, 0.7713, 0.9638, 0.7116, 0.9944, 0.7116, 0.9944, 0.7713, 0.9638, 0.7713, 0.7183, 0.7713, 0.749, 0.7713, 0.749, 0.8311, 0.7183, 0.8311, 0.749, 0.7713, 0.7796, 0.7713, 0.7796, 0.8311, 0.749, 0.8311, 0.7796, 0.7713, 0.8103, 0.7713, 0.8103, 0.8311, 0.7796, 0.8311, 0.8103, 0.7713, 0.841, 0.7713, 0.841, 0.8311, 0.8103, 0.8311, 0.8717, 0.7713, 0.9024, 0.7713, 0.9024, 0.8311, 0.8717, 0.8311, 0.9024, 0.7713, 0.9331, 0.7713, 0.9331, 0.8311, 0.9024, 0.8311, 0.9331, 0.7713, 0.9638, 0.7713, 0.9638, 0.8311, 0.9331, 0.8311, 0.9638, 0.7713, 0.9944, 0.7713, 0.9944, 0.8311, 0.9638, 0.8311, 0.7183, 0.2935, 0.749, 0.2935, 0.749, 0.3532, 0.7183, 0.3532, 0.749, 0.2935, 0.7796, 0.2935, 0.7796, 0.3532, 0.749, 0.3532, 0.7796, 0.2935, 0.8103, 0.2935, 0.8103, 0.3532, 0.7796, 0.3532, 0.8103, 0.2935, 0.841, 0.2935, 0.841, 0.3532, 0.8103, 0.3532, 0.8717, 0.2935, 0.9024, 0.2935, 0.9024, 0.3532, 0.8717, 0.3532, 0.9024, 0.2935, 0.9331, 0.2935, 0.9331, 0.3532, 0.9024, 0.3532, 0.9331, 0.2935, 0.9638, 0.2935, 0.9638, 0.3532, 0.9331, 0.3532, 0.9638, 0.2935, 0.9944, 0.2935, 0.9944, 0.3532, 0.9638, 0.3532, 0.7183, 0.3532, 0.749, 0.3532, 0.749, 0.4129, 0.7183, 0.4129, 0.749, 0.3532, 0.7796, 0.3532, 0.7796, 0.4129, 0.749, 0.4129, 0.7796, 0.3532, 0.8103, 0.3532, 0.8103, 0.4129, 0.7796, 0.4129, 0.8103, 0.3532, 0.841, 0.3532, 0.841, 0.4129, 0.8103, 0.4129, 0.8717, 0.3532, 0.9024, 0.3532, 0.9024, 0.4129, 0.8717, 0.4129, 0.9024, 0.3532, 0.9331, 0.3532, 0.9331, 0.4129, 0.9024, 0.4129, 0.9331, 0.3532, 0.9638, 0.3532, 0.9638, 0.4129, 0.9331, 0.4129, 0.9638, 0.3532, 0.9944, 0.3532, 0.9944, 0.4129, 0.9638, 0.4129, 0.7183, 0.4129, 0.749, 0.4129, 0.749, 0.4727, 0.7183, 0.4727, 0.749, 0.4129, 0.7796, 0.4129, 0.7796, 0.4727, 0.749, 0.4727, 0.7796, 0.4129, 0.8103, 0.4129, 0.8103, 0.4727, 0.7796, 0.4727, 0.8103, 0.4129, 0.841, 0.4129, 0.841, 0.4727, 0.8103, 0.4727, 0.8717, 0.4129, 0.9024, 0.4129, 0.9024, 0.4727, 0.8717, 0.4727, 0.9024, 0.4129, 0.9331, 0.4129, 0.9331, 0.4727, 0.9024, 0.4727, 0.9331, 0.4129, 0.9638, 0.4129, 0.9638, 0.4727, 0.9331, 0.4727, 0.9638, 0.4129, 0.9944, 0.4129, 0.9944, 0.4727, 0.9638, 0.4727, 0.7183, 0.4727, 0.749, 0.4727, 0.749, 0.5324, 0.7183, 0.5324, 0.749, 0.4727, 0.7796, 0.4727, 0.7796, 0.5324, 0.749, 0.5324, 0.7796, 0.4727, 0.8103, 0.4727, 0.8103, 0.5324, 0.7796, 0.5324, 0.8103, 0.4727, 0.841, 0.4727, 0.841, 0.5324, 0.8103, 0.5324, 0.8717, 0.4727, 0.9024, 0.4727, 0.9024, 0.5324, 0.8717, 0.5324, 0.9024, 0.4727, 0.9331, 0.4727, 0.9331, 0.5324, 0.9024, 0.5324, 0.9331, 0.4727, 0.9638, 0.4727, 0.9638, 0.5324, 0.9331, 0.5324, 0.9638, 0.4727, 0.9944, 0.4727, 0.9944, 0.5324, 0.9638, 0.5324, 0.7183, 0.5324, 0.749, 0.5324, 0.749, 0.5921, 0.7183, 0.5921, 0.749, 0.5324, 0.7796, 0.5324, 0.7796, 0.5921, 0.749, 0.5921, 0.7796, 0.5324, 0.8103, 0.5324, 0.8103, 0.5921, 0.7796, 0.5921, 0.8103, 0.5324, 0.841, 0.5324, 0.841, 0.5921, 0.8103, 0.5921, 0.8717, 0.5324, 0.9024, 0.5324, 0.9024, 0.5921, 0.8717, 0.5921, 0.9024, 0.5324, 0.9331, 0.5324, 0.9331, 0.5921, 0.9024, 0.5921, 0.9331, 0.5324, 0.9638, 0.5324, 0.9638, 0.5921, 0.9331, 0.5921, 0.9638, 0.5324, 0.9944, 0.5324, 0.9944, 0.5921, 0.9638, 0.5921, 0.7183, 0.5921, 0.749, 0.5921, 0.749, 0.6519, 0.7183, 0.6519, 0.749, 0.5921, 0.7796, 0.5921, 0.7796, 0.6519, 0.749, 0.6519, 0.7796, 0.5921, 0.8103, 0.5921, 0.8103, 0.6519, 0.7796, 0.6519, 0.8103, 0.5921, 0.841, 0.5921, 0.841, 0.6519, 0.8103, 0.6519, 0.8717, 0.5921, 0.9024, 0.5921, 0.9024, 0.6519, 0.8717, 0.6519, 0.9024, 0.5921, 0.9331, 0.5921, 0.9331, 0.6519, 0.9024, 0.6519, 0.9331, 0.5921, 0.9638, 0.5921, 0.9638, 0.6519, 0.9331, 0.6519, 0.9638, 0.5921, 0.9944, 0.5921, 0.9944, 0.6519, 0.9638, 0.6519, 0.7183, 0.6519, 0.749, 0.6519, 0.749, 0.7116, 0.7183, 0.7116, 0.749, 0.6519, 0.7796, 0.6519, 0.7796, 0.7116, 0.749, 0.7116, 0.7796, 0.6519, 0.8103, 0.6519, 0.8103, 0.7116, 0.7796, 0.7116, 0.8103, 0.6519, 0.841, 0.6519, 0.841, 0.7116, 0.8103, 0.7116, 0.8717, 0.6519, 0.9024, 0.6519, 0.9024, 0.7116, 0.8717, 0.7116, 0.9024, 0.6519, 0.9331, 0.6519, 0.9331, 0.7116, 0.9024, 0.7116, 0.9331, 0.6519, 0.9638, 0.6519, 0.9638, 0.7116, 0.9331, 0.7116, 0.9638, 0.6519, 0.9944, 0.6519, 0.9944, 0.7116, 0.9638, 0.7116, 0.7183, 0.7116, 0.749, 0.7116, 0.749, 0.7713, 0.7183, 0.7713, 0.749, 0.7116, 0.7796, 0.7116, 0.7796, 0.7713, 0.749, 0.7713, 0.7796, 0.7116, 0.8103, 0.7116, 0.8103, 0.7713, 0.7796, 0.7713, 0.8103, 0.7116, 0.841, 0.7116, 0.841, 0.7713, 0.8103, 0.7713, 0.8717, 0.7116, 0.9024, 0.7116, 0.9024, 0.7713, 0.8717, 0.7713, 0.9024, 0.7116, 0.9331, 0.7116, 0.9331, 0.7713, 0.9024, 0.7713, 0.9331, 0.7116, 0.9638, 0.7116, 0.9638, 0.7713, 0.9331, 0.7713, 0.9638, 0.7116, 0.9944, 0.7116, 0.9944, 0.7713, 0.9638, 0.7713, 0.7183, 0.7713, 0.749, 0.7713, 0.749, 0.8311, 0.7183, 0.8311, 0.749, 0.7713, 0.7796, 0.7713, 0.7796, 0.8311, 0.749, 0.8311, 0.7796, 0.7713, 0.8103, 0.7713, 0.8103, 0.8311, 0.7796, 0.8311, 0.8103, 0.7713, 0.841, 0.7713, 0.841, 0.8311, 0.8103, 0.8311, 0.8717, 0.7713, 0.9024, 0.7713, 0.9024, 0.8311, 0.8717, 0.8311, 0.9024, 0.7713, 0.9331, 0.7713, 0.9331, 0.8311, 0.9024, 0.8311, 0.9331, 0.7713, 0.9638, 0.7713, 0.9638, 0.8311, 0.9331, 0.8311, 0.9638, 0.7713, 0.9944, 0.7713, 0.9944, 0.8311, 0.9638, 0.8311, 0.8717, 0.2935, 0.9024, 0.2935, 0.9024, 0.3532, 0.8717, 0.3532, 0.9024, 0.2935, 0.9331, 0.2935, 0.9331, 0.3532, 0.9024, 0.3532, 0.8717, 0.3532, 0.9024, 0.3532, 0.9024, 0.4129, 0.8717, 0.4129, 0.9024, 0.3532, 0.9331, 0.3532, 0.9331, 0.4129, 0.9024, 0.4129, 0.8717, 0.4129, 0.9024, 0.4129, 0.9024, 0.4727, 0.8717, 0.4727, 0.9024, 0.4129, 0.9331, 0.4129, 0.9331, 0.4727, 0.9024, 0.4727, 0.8717, 0.4727, 0.9024, 0.4727, 0.9024, 0.5324, 0.8717, 0.5324, 0.9024, 0.4727, 0.9331, 0.4727, 0.9331, 0.5324, 0.9024, 0.5324, 0.8717, 0.5324, 0.9024, 0.5324, 0.9024, 0.5921, 0.8717, 0.5921, 0.9024, 0.5324, 0.9331, 0.5324, 0.9331, 0.5921, 0.9024, 0.5921, 0.8717, 0.5921, 0.9024, 0.5921, 0.9024, 0.6519, 0.8717, 0.6519, 0.9024, 0.5921, 0.9331, 0.5921, 0.9331, 0.6519, 0.9024, 0.6519, 0.8717, 0.6519, 0.9024, 0.6519, 0.9024, 0.7116, 0.8717, 0.7116, 0.9024, 0.6519, 0.9331, 0.6519, 0.9331, 0.7116, 0.9024, 0.7116, 0.8717, 0.7116, 0.9024, 0.7116, 0.9024, 0.7713, 0.8717, 0.7713, 0.9024, 0.7116, 0.9331, 0.7116, 0.9331, 0.7713, 0.9024, 0.7713, 0.8717, 0.7713, 0.9024, 0.7713, 0.9024, 0.8311, 0.8717, 0.8311, 0.9024, 0.7713, 0.9331, 0.7713, 0.9331, 0.8311, 0.9024, 0.8311, 0.8717, 0.2935, 0.9024, 0.2935, 0.9024, 0.3532, 0.8717, 0.3532, 0.9024, 0.2935, 0.9331, 0.2935, 0.9331, 0.3532, 0.9024, 0.3532, 0.8717, 0.3532, 0.9024, 0.3532, 0.9024, 0.4129, 0.8717, 0.4129, 0.9024, 0.3532, 0.9331, 0.3532, 0.9331, 0.4129, 0.9024, 0.4129, 0.8717, 0.4129, 0.9024, 0.4129, 0.9024, 0.4727, 0.8717, 0.4727, 0.9024, 0.4129, 0.9331, 0.4129, 0.9331, 0.4727, 0.9024, 0.4727, 0.8717, 0.4727, 0.9024, 0.4727, 0.9024, 0.5324, 0.8717, 0.5324, 0.9024, 0.4727, 0.9331, 0.4727, 0.9331, 0.5324, 0.9024, 0.5324, 0.8717, 0.5324, 0.9024, 0.5324, 0.9024, 0.5921, 0.8717, 0.5921, 0.9024, 0.5324, 0.9331, 0.5324, 0.9331, 0.5921, 0.9024, 0.5921, 0.8717, 0.5921, 0.9024, 0.5921, 0.9024, 0.6519, 0.8717, 0.6519, 0.9024, 0.5921, 0.9331, 0.5921, 0.9331, 0.6519, 0.9024, 0.6519, 0.8717, 0.6519, 0.9024, 0.6519, 0.9024, 0.7116, 0.8717, 0.7116, 0.9024, 0.6519, 0.9331, 0.6519, 0.9331, 0.7116, 0.9024, 0.7116, 0.8717, 0.7116, 0.9024, 0.7116, 0.9024, 0.7713, 0.8717, 0.7713, 0.9024, 0.7116, 0.9331, 0.7116, 0.9331, 0.7713, 0.9024, 0.7713, 0.8717, 0.7713, 0.9024, 0.7713, 0.9024, 0.8311, 0.8717, 0.8311, 0.9024, 0.7713, 0.9331, 0.7713, 0.9331, 0.8311, 0.9024, 0.8311, 0.9331, 0.2935, 0.9638, 0.2935, 0.9638, 0.3532, 0.9331, 0.3532, 0.9638, 0.2935, 0.9944, 0.2935, 0.9944, 0.3532, 0.9638, 0.3532, 0.9331, 0.3532, 0.9638, 0.3532, 0.9638, 0.4129, 0.9331, 0.4129, 0.9638, 0.3532, 0.9944, 0.3532, 0.9944, 0.4129, 0.9638, 0.4129, 0.9331, 0.4129, 0.9638, 0.4129, 0.9638, 0.4727, 0.9331, 0.4727, 0.9638, 0.4129, 0.9944, 0.4129, 0.9944, 0.4727, 0.9638, 0.4727, 0.9331, 0.4727, 0.9638, 0.4727, 0.9638, 0.5324, 0.9331, 0.5324, 0.9638, 0.4727, 0.9944, 0.4727, 0.9944, 0.5324, 0.9638, 0.5324, 0.9331, 0.5324, 0.9638, 0.5324, 0.9638, 0.5921, 0.9331, 0.5921, 0.9638, 0.5324, 0.9944, 0.5324, 0.9944, 0.5921, 0.9638, 0.5921, 0.9331, 0.5921, 0.9638, 0.5921, 0.9638, 0.6519, 0.9331, 0.6519, 0.9638, 0.5921, 0.9944, 0.5921, 0.9944, 0.6519, 0.9638, 0.6519, 0.9331, 0.6519, 0.9638, 0.6519, 0.9638, 0.7116, 0.9331, 0.7116, 0.9638, 0.6519, 0.9944, 0.6519, 0.9944, 0.7116, 0.9638, 0.7116, 0.9331, 0.7116, 0.9638, 0.7116, 0.9638, 0.7713, 0.9331, 0.7713, 0.9638, 0.7116, 0.9944, 0.7116, 0.9944, 0.7713, 0.9638, 0.7713, 0.9331, 0.7713, 0.9638, 0.7713, 0.9638, 0.8311, 0.9331, 0.8311, 0.9638, 0.7713, 0.9944, 0.7713, 0.9944, 0.8311, 0.9638, 0.8311, 0.9331, 0.2935, 0.9638, 0.2935, 0.9638, 0.3532, 0.9331, 0.3532, 0.9638, 0.2935, 0.9944, 0.2935, 0.9944, 0.3532, 0.9638, 0.3532, 0.9331, 0.3532, 0.9638, 0.3532, 0.9638, 0.4129, 0.9331, 0.4129, 0.9638, 0.3532, 0.9944, 0.3532, 0.9944, 0.4129, 0.9638, 0.4129, 0.9331, 0.4129, 0.9638, 0.4129, 0.9638, 0.4727, 0.9331, 0.4727, 0.9638, 0.4129, 0.9944, 0.4129, 0.9944, 0.4727, 0.9638, 0.4727, 0.9331, 0.4727, 0.9638, 0.4727, 0.9638, 0.5324, 0.9331, 0.5324, 0.9638, 0.4727, 0.9944, 0.4727, 0.9944, 0.5324, 0.9638, 0.5324, 0.9331, 0.5324, 0.9638, 0.5324, 0.9638, 0.5921, 0.9331, 0.5921, 0.9638, 0.5324, 0.9944, 0.5324, 0.9944, 0.5921, 0.9638, 0.5921, 0.9331, 0.5921, 0.9638, 0.5921, 0.9638, 0.6519, 0.9331, 0.6519, 0.9638, 0.5921, 0.9944, 0.5921, 0.9944, 0.6519, 0.9638, 0.6519, 0.9331, 0.6519, 0.9638, 0.6519, 0.9638, 0.7116, 0.9331, 0.7116, 0.9638, 0.6519, 0.9944, 0.6519, 0.9944, 0.7116, 0.9638, 0.7116, 0.9331, 0.7116, 0.9638, 0.7116, 0.9638, 0.7713, 0.9331, 0.7713, 0.9638, 0.7116, 0.9944, 0.7116, 0.9944, 0.7713, 0.9638, 0.7713, 0.9331, 0.7713, 0.9638, 0.7713, 0.9638, 0.8311, 0.9331, 0.8311, 0.9638, 0.7713, 0.9944, 0.7713, 0.9944, 0.8311, 0.9638, 0.8311, 0.0, 0.0, 1.0, 0.0, 1.0, 1.0, 0.0, 1.0])
me_grid_001.materials.append(mat_marscity)
me_grid_001.materials.append(mat_marsindx_176)
me_grid_001.materials.append(mat_marsindx_1)
me_grid_001.use_remesh_fix_poles = True
me_grid_001.use_remesh_preserve_attributes = False
me_grid_001.use_mirror_vertex_groups = False
me_grid_001.update()

# ---- objects
ob_light = bpy.data.objects.new('Light', light_light)
ob_camera = bpy.data.objects.new('Camera', cam_camera)
ob_grid = bpy.data.objects.new('Grid', me_grid_001)

# ---- transforms, parenting, visibility, modifiers, constraints
ob_light.location = (4.076, 1.005, 5.904)
ob_light.rotation_euler = (0.6503, 0.05522, 1.866)
ob_light.lock_rotations_4d = False
ob_light.empty_display_type = 'ARROWS'
ob_light.color = (0.0, 0.0, 0.0, 0.0)
ob_light.lineart.crease_threshold = 0.0
ob_camera.location = (7.359, -6.926, 4.958)
ob_camera.rotation_euler = (1.109, 0.0, 0.8149)
ob_camera.lock_rotations_4d = False
ob_camera.empty_display_type = 'ARROWS'
ob_camera.color = (0.0, 0.0, 0.0, 0.0)
ob_camera.display_type = 'WIRE'
ob_camera.lineart.crease_threshold = 0.0
ob_grid.location = (0.0, 1.001, -0.06073)
ob_grid.lineart.crease_threshold = 0.0

# ---- collection membership
col_collection.objects.link(ob_light)
col_collection.objects.link(ob_camera)
col_collection.objects.link(ob_grid)

# ---- scene / render settings (as saved in the file)
scene.camera = ob_camera
scene.frame_start = 1; scene.frame_end = 250; scene.frame_set(1)
scene.render.engine = 'BLENDER_EEVEE_NEXT'
scene.cycles.use_denoising = False
scene.cycles.samples = 128
scene.cycles.sampling_pattern = 'TABULATED_SOBOL'
scene.cycles.use_adaptive_sampling = False
scene.cycles.use_light_tree = False
scene.view_settings.view_transform = 'Filmic'
bpy.context.view_layer.update()
